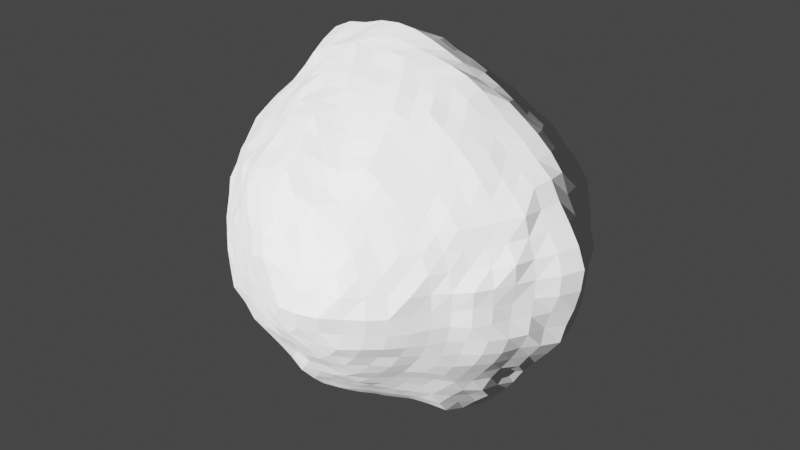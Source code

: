 # Source: BlenderWithPython.blend  (saved by Blender 2.93.21; exported with 4.5.12 LTS)
import bpy
from mathutils import Matrix  # noqa: F401  (used for matrix-valued properties, if any)

bpy.ops.wm.read_factory_settings(use_empty=True)
scene = bpy.context.scene
scene.name = 'Scene'

# ---- collections
col_collection = bpy.data.collections.new('Collection'); scene.collection.children.link(col_collection)

# ---- materials (node trees are filled in below, after node groups)
mat_default_obj_005 = bpy.data.materials.new('Default OBJ.005')
mat_default_obj_005.use_transparent_shadow = False

# ---- material node trees
mat_default_obj_005.use_nodes = True; mat_default_obj_005.node_tree.nodes.clear()
_N = mat_default_obj_005.node_tree.nodes; _L = mat_default_obj_005.node_tree.links
n0 = _N.new('ShaderNodeBsdfPrincipled'); n0.name = 'Principled BSDF'; n0.location = (10, 300)
n0.distribution = 'GGX'
n0.subsurface_method = 'BURLEY'
n0.inputs[3].default_value = 1.45
n0.inputs[27].default_value = (0.0, 0.0, 0.0, 1.0)
n0.inputs[28].default_value = 1.0
n1 = _N.new('ShaderNodeOutputMaterial'); n1.name = 'Material Output'; n1.location = (300, 300)
_L.new(n0.outputs[0], n1.inputs[0])
n1.is_active_output = True

# ---- world
world_world = bpy.data.worlds.new('World'); scene.world = world_world
world_world.use_nodes = True; world_world.node_tree.nodes.clear()
_N = world_world.node_tree.nodes; _L = world_world.node_tree.links
n0 = _N.new('ShaderNodeOutputWorld'); n0.name = 'World Output'; n0.location = (300, 300)
n1 = _N.new('ShaderNodeBackground'); n1.name = 'Background'; n1.location = (10, 300)
n1.inputs[0].default_value = (0.05088, 0.05088, 0.05088, 1.0)
_L.new(n1.outputs[0], n0.inputs[0])
n0.is_active_output = True
world_world.color = (0.05088, 0.05088, 0.05088)
world_world.use_sun_shadow = False
world_world.sun_shadow_jitter_overblur = 0.0

# ---- cameras
cam_camera = bpy.data.cameras.new('camera')

# ---- lights
light_light = bpy.data.lights.new('light', 'SUN')
light_light.transmission_factor = 0.0
light_light.shadow_soft_size = 0.25

# ---- meshes
me_asteroid = bpy.data.meshes.new('Asteroid')
me_asteroid.from_pydata([(0.0, 0.0, 0.2532), (0.02796, 0.0, 0.2631), (0.0138, 0.02384, 0.259), (-0.01338, 0.02309, 0.2505), (-0.026, 0.0, 0.243), (-0.0131, -0.02261, 0.2455), (0.01356, -0.02343, 0.2549), (0.05606, 0.0, 0.2611), (0.04763, 0.02742, 0.2552), (0.02741, 0.04733, 0.2543), (0.0, 0.05531, 0.2579), (-0.02698, 0.04661, 0.2507), (-0.04514, 0.02598, 0.2417), (-0.05116, 0.0, 0.2373), (-0.04367, -0.02512, 0.2335), (-0.02559, -0.0442, 0.2377), (0.0, -0.05186, 0.2416), (0.02661, -0.04598, 0.2474), (0.04719, -0.02718, 0.2532), (0.08294, 0.0, 0.2529), (0.07597, 0.026, 0.2435), (0.06217, 0.0482, 0.2383), (0.04263, 0.06496, 0.2354), (0.01951, 0.07677, 0.2409), (-0.006749, 0.08131, 0.2491), (-0.03202, 0.0728, 0.2422), (-0.05202, 0.0563, 0.2326), (-0.06613, 0.03567, 0.2279), (-0.07336, 0.0122, 0.2256), (-0.07348, -0.01223, 0.2263), (-0.065, -0.03507, 0.2242), (-0.05038, -0.05459, 0.2261), (-0.03016, -0.06863, 0.2287), (-0.006185, -0.07445, 0.2276), (0.01861, -0.07331, 0.2303), (0.0424, -0.06472, 0.2355), (0.062, -0.04811, 0.2383), (0.07608, -0.02605, 0.2443), (0.1062, 0.0, 0.2358), (0.1018, 0.02721, 0.2338), (0.08821, 0.05074, 0.225), (0.07053, 0.07022, 0.2199), (0.0497, 0.0857, 0.219), (0.02604, 0.09676, 0.2218), (0.0, 0.1037, 0.2304), (-0.0273, 0.1016, 0.2342), (-0.05198, 0.08984, 0.2308), (-0.07126, 0.07107, 0.2234), (-0.08523, 0.04908, 0.2182), (-0.09362, 0.02502, 0.2149), (-0.09672, 0.0, 0.2144), (-0.09369, -0.02503, 0.2149), (-0.08401, -0.04836, 0.2148), (-0.0682, -0.06799, 0.2135), (-0.04871, -0.08421, 0.2165), (-0.02487, -0.09256, 0.2129), (0.0, -0.095, 0.2106), (0.02533, -0.09426, 0.2168), (0.04987, -0.08615, 0.2211), (0.07149, -0.07128, 0.2239), (0.08986, -0.05176, 0.2302), (0.1003, -0.0268, 0.2299), (0.129, 0.0, 0.221), (0.1229, 0.02605, 0.2145), (0.1126, 0.04997, 0.2102), (0.09853, 0.07135, 0.2078), (0.07954, 0.08798, 0.2023), (0.05988, 0.1033, 0.204), (0.03754, 0.1151, 0.207), (0.01311, 0.1243, 0.2142), (-0.01337, 0.1269, 0.2189), (-0.03958, 0.1215, 0.2192), (-0.06353, 0.1098, 0.2176), (-0.07781, 0.0961, 0.2127), (-0.08269, 0.09159, 0.2113), (-0.08593, 0.08592, 0.2087), (-0.09682, 0.07012, 0.2042), (-0.1095, 0.04866, 0.2054), (-0.1161, 0.02462, 0.2032), (-0.1178, 0.0, 0.2012), (-0.1165, -0.02469, 0.2033), (-0.1099, -0.04878, 0.2054), (-0.09607, -0.06954, 0.2023), (-0.07953, -0.08806, 0.203), (-0.05875, -0.1014, 0.2006), (-0.03616, -0.1109, 0.1997), (-0.01209, -0.1146, 0.1968), (0.01229, -0.1166, 0.2005), (0.03639, -0.1116, 0.2006), (0.0598, -0.1032, 0.204), (0.08116, -0.08986, 0.2071), (0.09882, -0.07155, 0.2083), (0.114, -0.0506, 0.2132), (0.1231, -0.02609, 0.2149), (0.1484, 0.0, 0.202), (0.142, 0.02568, 0.1954), (0.1334, 0.04987, 0.1929), (0.1198, 0.07131, 0.1889), (0.1033, 0.08995, 0.1858), (0.08589, 0.1074, 0.1869), (0.06529, 0.1209, 0.1866), (0.04274, 0.1309, 0.1868), (0.01909, 0.1403, 0.1923), (-0.006731, 0.1496, 0.2045), (-0.03299, 0.1441, 0.2013), (-0.05819, 0.1358, 0.2011), (-0.07237, 0.1163, 0.2093), (-0.07641, 0.1189, 0.2038), (-0.07712, 0.1117, 0.2075), (-0.08119, 0.1144, 0.2021), (-0.08161, 0.1067, 0.2049), (-0.0855, 0.1093, 0.2002), (-0.08535, 0.1132, 0.1989), (-0.08955, 0.08837, 0.2032), (-0.09321, 0.0832, 0.2019), (-0.08941, 0.08053, 0.2068), (-0.1038, 0.0751, 0.1943), (-0.1043, 0.08335, 0.1919), (-0.1076, 0.07783, 0.1901), (-0.1227, 0.05886, 0.1842), (-0.1333, 0.03671, 0.188), (-0.1397, 0.01255, 0.191), (-0.1402, -0.01259, 0.1914), (-0.1354, -0.03723, 0.1902), (-0.1294, -0.06213, 0.195), (-0.1139, -0.08242, 0.1905), (-0.09733, -0.1015, 0.1912), (-0.0763, -0.1152, 0.1878), (-0.05416, -0.1263, 0.1868), (-0.03065, -0.1338, 0.1867), (-0.006274, -0.1393, 0.19), (0.01857, -0.1366, 0.1874), (0.04281, -0.1313, 0.1878), (0.06589, -0.1221, 0.1886), (0.08717, -0.109, 0.1898), (0.1043, -0.09074, 0.1873), (0.1199, -0.07134, 0.1889), (0.1348, -0.05044, 0.1955), (0.1434, -0.02595, 0.1979), (0.1626, 0.0, 0.1778), (0.1629, 0.02573, 0.1808), (0.1521, 0.04924, 0.1746), (0.1418, 0.07202, 0.1742), (0.1259, 0.09116, 0.1702), (0.1093, 0.109, 0.1693), (0.09091, 0.1248, 0.1695), (0.07078, 0.1385, 0.1707), (0.04834, 0.1482, 0.1707), (0.02501, 0.1573, 0.1745), (0.0, 0.1671, 0.184), (-0.02604, 0.164, 0.1824), (-0.05031, 0.1542, 0.1775), (-0.07425, 0.1452, 0.1787), (-0.08079, 0.1221, 0.1993), (-0.08773, 0.1259, 0.1875), (-0.09123, 0.1279, 0.1817), (-0.09188, 0.1248, 0.1843), (-0.0961, 0.1237, 0.1813), (-0.09468, 0.1298, 0.1759), (-0.09949, 0.1257, 0.1759), (-0.1029, 0.106, 0.1901), (-0.107, 0.109, 0.1864), (-0.1059, 0.1003, 0.188), (-0.1168, 0.1002, 0.1779), (-0.1207, 0.1031, 0.1744), (-0.1192, 0.09404, 0.1752), (-0.1153, 0.08338, 0.1823), (-0.1188, 0.0859, 0.1779), (-0.1385, 0.07026, 0.1696), (-0.1116, 0.08072, 0.1864), (-0.1484, 0.04805, 0.1707), (-0.1565, 0.02473, 0.174), (-0.1589, 0.0, 0.1743), (-0.1585, -0.02504, 0.1758), (-0.1541, -0.0499, 0.1773), (-0.143, -0.07258, 0.1751), (-0.1285, -0.09298, 0.1731), (-0.1121, -0.1117, 0.1732), (-0.09219, -0.1264, 0.1714), (-0.07055, -0.1379, 0.1696), (-0.04887, -0.1499, 0.1731), (-0.02527, -0.1592, 0.1774), (0.0, -0.1593, 0.175), (0.02443, -0.1536, 0.1705), (0.04804, -0.1473, 0.1698), (0.07112, -0.1392, 0.1716), (0.09127, -0.1252, 0.1699), (0.1092, -0.1088, 0.1686), (0.1263, -0.09146, 0.1707), (0.1399, -0.071, 0.1715), (0.153, -0.04959, 0.1764), (0.1618, -0.02556, 0.1798), (0.1763, 0.0, 0.1559), (0.1762, 0.02467, 0.1576), (0.1722, 0.04922, 0.159), (0.1611, 0.07148, 0.1565), (0.1463, 0.09114, 0.153), (0.1312, 0.1098, 0.1522), (0.1146, 0.127, 0.1525), (0.09677, 0.1432, 0.1542), (0.07688, 0.1573, 0.1562), (0.05346, 0.1639, 0.153), (0.03024, 0.1707, 0.1538), (0.006279, 0.1793, 0.1597), (-0.01914, 0.1817, 0.1629), (-0.04364, 0.1745, 0.16), (-0.06709, 0.1655, 0.1588), (-0.08748, 0.1508, 0.1545), (-0.1072, 0.1366, 0.1538), (-0.1148, 0.1146, 0.1781), (-0.1259, 0.1211, 0.1549), (-0.1234, 0.09717, 0.1722), (-0.1267, 0.09169, 0.1709), (-0.1403, 0.1015, 0.1533), (-0.1521, 0.08054, 0.1523), (-0.1627, 0.05899, 0.1533), (-0.1696, 0.03593, 0.1538), (-0.1769, 0.01235, 0.1581), (-0.1754, -0.01223, 0.1561), (-0.1745, -0.03698, 0.1584), (-0.1691, -0.06134, 0.1596), (-0.1605, -0.08511, 0.1616), (-0.1434, -0.1038, 0.157), (-0.1252, -0.1204, 0.154), (-0.1062, -0.1355, 0.1528), (-0.08647, -0.1492, 0.1532), (-0.06606, -0.163, 0.1566), (-0.04276, -0.1709, 0.1567), (-0.01887, -0.1792, 0.1607), (0.006141, -0.1752, 0.1559), (0.03006, -0.1698, 0.1533), (0.05314, -0.163, 0.1525), (0.07476, -0.1528, 0.1513), (0.09531, -0.1409, 0.1514), (0.1125, -0.1245, 0.1488), (0.1298, -0.1085, 0.15), (0.1443, -0.08983, 0.1506), (0.1592, -0.07068, 0.1548), (0.1703, -0.04873, 0.1577), (0.1754, -0.02457, 0.1572), (0.1921, 0.0, 0.1372), (0.1937, 0.0249, 0.1399), (0.1862, 0.04864, 0.1375), (0.1771, 0.07146, 0.1367), (0.1654, 0.09288, 0.1361), (0.1496, 0.1113, 0.1338), (0.1333, 0.1287, 0.133), (0.1165, 0.1457, 0.1341), (0.0976, 0.1606, 0.135), (0.07715, 0.1738, 0.1367), (0.05432, 0.1824, 0.1366), (0.03027, 0.1865, 0.1353), (0.006155, 0.1912, 0.1373), (-0.01911, 0.1979, 0.1434), (-0.04356, 0.1904, 0.1406), (-0.06704, 0.1817, 0.1394), (-0.0882, 0.1685, 0.1366), (-0.1076, 0.1538, 0.1345), (-0.1276, 0.1401, 0.136), (-0.1461, 0.1241, 0.1378), (-0.1587, 0.1029, 0.1353), (-0.1698, 0.08143, 0.1345), (-0.1797, 0.05947, 0.1354), (-0.1898, 0.0369, 0.1391), (-0.1901, 0.01217, 0.1366), (-0.1923, -0.01232, 0.1384), (-0.1908, -0.03706, 0.1395), (-0.1855, -0.0614, 0.1401), (-0.1789, -0.08598, 0.1427), (-0.1629, -0.1058, 0.1393), (-0.1454, -0.1234, 0.1368), (-0.1267, -0.1391, 0.135), (-0.1068, -0.1526, 0.1335), (-0.08738, -0.167, 0.1352), (-0.06724, -0.1823, 0.1398), (-0.04374, -0.1911, 0.141), (-0.01907, -0.1973, 0.1427), (0.00624, -0.1941, 0.1396), (0.0304, -0.1874, 0.1364), (0.05349, -0.1797, 0.1348), (0.07487, -0.1687, 0.1326), (0.09665, -0.1591, 0.134), (0.1142, -0.1428, 0.1311), (0.1315, -0.1269, 0.1309), (0.1487, -0.1107, 0.1329), (0.1649, -0.09266, 0.1359), (0.1771, -0.07155, 0.1373), (0.1844, -0.04822, 0.1366), (0.1895, -0.02435, 0.1366), (0.2106, 0.0, 0.12), (0.2136, 0.0259, 0.1231), (0.2004, 0.04918, 0.117), (0.1933, 0.07309, 0.1176), (0.1846, 0.09673, 0.1192), (0.1691, 0.1166, 0.1175), (0.1502, 0.1327, 0.1143), (0.1331, 0.1499, 0.1144), (0.1145, 0.1653, 0.1147), (0.09407, 0.1786, 0.1151), (0.07326, 0.1927, 0.1178), (0.04917, 0.1989, 0.1169), (0.02462, 0.202, 0.1161), (0.0, 0.2053, 0.1173), (-0.02536, 0.2086, 0.1205), (-0.04954, 0.2006, 0.1182), (-0.07341, 0.1933, 0.1184), (-0.09488, 0.1804, 0.1166), (-0.1138, 0.1644, 0.1141), (-0.1348, 0.1519, 0.1162), (-0.152, 0.1344, 0.1159), (-0.1685, 0.116, 0.1167), (-0.1825, 0.09552, 0.1174), (-0.1936, 0.07321, 0.1179), (-0.2057, 0.05065, 0.1214), (-0.2044, 0.02475, 0.1174), (-0.2069, 0.0, 0.1181), (-0.2074, -0.02514, 0.1194), (-0.2053, -0.05051, 0.1208), (-0.1994, -0.07548, 0.1219), (-0.1877, -0.09833, 0.1211), (-0.1707, -0.1175, 0.1182), (-0.1532, -0.1354, 0.1167), (-0.1336, -0.1505, 0.1149), (-0.1143, -0.1651, 0.1146), (-0.09509, -0.1807, 0.1166), (-0.07426, -0.1953, 0.1194), (-0.05066, -0.205, 0.1206), (-0.02564, -0.2106, 0.1212), (0.0, -0.2106, 0.1204), (0.02494, -0.2049, 0.1179), (0.04857, -0.1965, 0.1156), (0.07139, -0.1878, 0.1149), (0.09394, -0.1787, 0.1157), (0.114, -0.1649, 0.1147), (0.1316, -0.148, 0.1129), (0.1488, -0.1313, 0.113), (0.1673, -0.1152, 0.116), (0.182, -0.09531, 0.1173), (0.1919, -0.07257, 0.1169), (0.201, -0.04942, 0.118), (0.2101, -0.02547, 0.121), (0.2253, 0.0, 0.09885), (0.2279, 0.0261, 0.101), (0.2199, 0.05099, 0.09915), (0.2096, 0.07457, 0.09766), (0.2009, 0.0986, 0.09867), (0.1851, 0.1187, 0.09693), (0.1671, 0.1363, 0.0949), (0.1504, 0.1544, 0.09489), (0.1324, 0.1712, 0.09529), (0.1115, 0.1843, 0.09465), (0.09143, 0.1997, 0.09675), (0.06857, 0.2106, 0.0977), (0.04338, 0.2135, 0.09592), (0.01865, 0.2166, 0.09578), (-0.006285, 0.2196, 0.09698), (-0.03137, 0.2178, 0.09716), (-0.05491, 0.2083, 0.09481), (-0.08017, 0.2057, 0.09761), (-0.101, 0.1911, 0.0954), (-0.1204, 0.1757, 0.09388), (-0.1397, 0.1609, 0.09392), (-0.1592, 0.1459, 0.09531), (-0.1749, 0.1268, 0.09504), (-0.1892, 0.1065, 0.09529), (-0.2054, 0.0866, 0.0981), (-0.2155, 0.06315, 0.09893), (-0.2228, 0.03851, 0.09985), (-0.2228, 0.01271, 0.09832), (-0.2207, -0.01259, 0.09717), (-0.2207, -0.0381, 0.09851), (-0.2189, -0.06416, 0.1005), (-0.2126, -0.08973, 0.1019), (-0.197, -0.111, 0.09959), (-0.1791, -0.1298, 0.09737), (-0.1599, -0.1464, 0.09541), (-0.1396, -0.1606, 0.09359), (-0.1211, -0.1767, 0.09429), (-0.1029, -0.1947, 0.09714), (-0.08172, -0.2095, 0.0992), (-0.05782, -0.2195, 0.1), (-0.03263, -0.2264, 0.1009), (-0.006458, -0.2255, 0.0994), (0.01887, -0.2189, 0.09666), (0.04326, -0.2128, 0.09559), (0.06679, -0.205, 0.09495), (0.08988, -0.1964, 0.09521), (0.1125, -0.1862, 0.09604), (0.1325, -0.1715, 0.09559), (0.1508, -0.1547, 0.0951), (0.1677, -0.1367, 0.09511), (0.1829, -0.1172, 0.09541), (0.198, -0.0971, 0.09699), (0.2112, -0.07519, 0.09872), (0.2205, -0.05118, 0.09972), (0.224, -0.02563, 0.09906), (0.2375, 0.0, 0.07571), (0.2415, 0.02665, 0.07784), (0.2419, 0.05415, 0.07987), (0.2267, 0.07761, 0.07683), (0.217, 0.1022, 0.07715), (0.2004, 0.1229, 0.07558), (0.1843, 0.1432, 0.07511), (0.1668, 0.1619, 0.07482), (0.1473, 0.1784, 0.07436), (0.1266, 0.1932, 0.07419), (0.1057, 0.2083, 0.07512), (0.08093, 0.2155, 0.07389), (0.0571, 0.225, 0.07469), (0.03162, 0.2274, 0.07384), (0.006323, 0.2288, 0.07359), (-0.01928, 0.2323, 0.07512), (-0.04477, 0.2287, 0.07505), (-0.06886, 0.2195, 0.0739), (-0.09217, 0.2095, 0.07351), (-0.1127, 0.1945, 0.0721), (-0.1343, 0.1823, 0.07283), (-0.1538, 0.1667, 0.07303), (-0.1721, 0.1496, 0.07341), (-0.1872, 0.1294, 0.07297), (-0.203, 0.1095, 0.07384), (-0.2192, 0.08877, 0.07584), (-0.2293, 0.06467, 0.07644), (-0.2356, 0.03923, 0.07671), (-0.2377, 0.01309, 0.07642), (-0.2349, -0.01292, 0.07527), (-0.2349, -0.03907, 0.07623), (-0.2336, -0.06587, 0.07784), (-0.226, -0.09154, 0.07823), (-0.2162, -0.1168, 0.0791), (-0.1958, -0.1354, 0.07645), (-0.1745, -0.1515, 0.07411), (-0.1541, -0.1669, 0.07286), (-0.1341, -0.1818, 0.07243), (-0.1161, -0.2006, 0.0745), (-0.09473, -0.2154, 0.07564), (-0.07106, -0.2265, 0.07625), (-0.04628, -0.2363, 0.07745), (-0.01986, -0.239, 0.07715), (0.006523, -0.2359, 0.07581), (0.0322, -0.2315, 0.07506), (0.05681, -0.2235, 0.07399), (0.08079, -0.215, 0.07365), (0.1059, -0.2088, 0.07528), (0.13, -0.1986, 0.07652), (0.1478, -0.179, 0.07454), (0.1664, -0.1614, 0.0744), (0.1811, -0.1404, 0.07333), (0.1963, -0.1202, 0.07361), (0.2121, -0.09974, 0.07504), (0.2259, -0.07733, 0.07658), (0.2349, -0.05251, 0.07719), (0.2345, -0.02583, 0.07518), (0.2519, 0.0, 0.0525), (0.2539, 0.02704, 0.05338), (0.2499, 0.05387, 0.05353), (0.2399, 0.07908, 0.05287), (0.2346, 0.1063, 0.05428), (0.2156, 0.1268, 0.05259), (0.1961, 0.1453, 0.05121), (0.1782, 0.164, 0.05083), (0.1581, 0.18, 0.05022), (0.1381, 0.1959, 0.05024), (0.1164, 0.2093, 0.0502), (0.0946, 0.2235, 0.051), (0.06909, 0.2283, 0.05004), (0.04491, 0.2376, 0.05089), (0.01899, 0.2364, 0.04979), (-0.006391, 0.2392, 0.05026), (-0.0325, 0.242, 0.05136), (-0.05841, 0.2384, 0.05157), (-0.08302, 0.2294, 0.05118), (-0.1051, 0.2152, 0.05014), (-0.1254, 0.1995, 0.04929), (-0.1467, 0.1862, 0.04972), (-0.1651, 0.169, 0.04957), (-0.1846, 0.1527, 0.05032), (-0.2027, 0.1341, 0.05102), (-0.221, 0.1146, 0.05232), (-0.2309, 0.08995, 0.05185), (-0.2406, 0.06538, 0.05216), (-0.2474, 0.03973, 0.05245), (-0.2507, 0.01332, 0.05255), (-0.249, -0.01321, 0.05205), (-0.2511, -0.0403, 0.0532), (-0.2469, -0.06707, 0.05348), (-0.2409, -0.09386, 0.05413), (-0.2267, -0.1174, 0.05341), (-0.2119, -0.1402, 0.05331), (-0.1895, -0.1565, 0.05148), (-0.1677, -0.1716, 0.05021), (-0.1466, -0.1859, 0.04953), (-0.1282, -0.2042, 0.05056), (-0.1074, -0.2201, 0.05142), (-0.08402, -0.2322, 0.05186), (-0.05898, -0.2406, 0.05201), (-0.03372, -0.2514, 0.05344), (-0.006673, -0.25, 0.05261), (0.01976, -0.246, 0.05185), (0.0454, -0.2398, 0.05116), (0.07077, -0.2337, 0.05114), (0.0971, -0.2293, 0.05227), (0.1247, -0.2248, 0.05421), (0.143, -0.203, 0.05213), (0.1609, -0.1832, 0.05109), (0.1814, -0.167, 0.0518), (0.1932, -0.1429, 0.05024), (0.2074, -0.1217, 0.05018), (0.2225, -0.1005, 0.05097), (0.2358, -0.07767, 0.05185), (0.2473, -0.0533, 0.05292), (0.2499, -0.02659, 0.0524), (0.2726, 0.0, 0.0283), (0.274, 0.02875, 0.02867), (0.2665, 0.05653, 0.02831), (0.2516, 0.08145, 0.02737), (0.2385, 0.1058, 0.027), (0.227, 0.1308, 0.02723), (0.2047, 0.1482, 0.02616), (0.1848, 0.1657, 0.02568), (0.1655, 0.183, 0.02552), (0.1458, 0.1998, 0.02562), (0.1254, 0.2165, 0.02597), (0.1023, 0.229, 0.02606), (0.07665, 0.2351, 0.02566), (0.05194, 0.2436, 0.02589), (0.02624, 0.249, 0.02605), (0.0, 0.2509, 0.02608), (-0.0263, 0.2492, 0.02598), (-0.05405, 0.2536, 0.02695), (-0.07958, 0.2439, 0.02659), (-0.1055, 0.2361, 0.02683), (-0.1292, 0.2231, 0.02677), (-0.1469, 0.2013, 0.02579), (-0.1641, 0.1813, 0.02526), (-0.1822, 0.1634, 0.02528), (-0.2028, 0.1468, 0.02592), (-0.2205, 0.1268, 0.02633), (-0.2381, 0.1057, 0.02701), (-0.2457, 0.07948, 0.02666), (-0.2554, 0.05409, 0.02699), (-0.2598, 0.0272, 0.02699), (-0.2591, 0.0, 0.0267), (-0.2613, -0.02734, 0.0271), (-0.26, -0.05502, 0.02742), (-0.2542, -0.08222, 0.02756), (-0.2465, -0.1093, 0.02789), (-0.2286, -0.1314, 0.02723), (-0.2098, -0.1518, 0.02677), (-0.187, -0.1675, 0.0259), (-0.1671, -0.1847, 0.02574), (-0.1461, -0.2001, 0.02562), (-0.1255, -0.2165, 0.02592), (-0.1035, -0.2317, 0.02633), (-0.07944, -0.2438, 0.02664), (-0.05423, -0.2546, 0.02712), (-0.0274, -0.2603, 0.02731), (0.0, -0.2584, 0.02691), (0.02703, -0.2565, 0.02682), (0.05377, -0.2521, 0.02675), (0.08112, -0.2488, 0.02716), (0.1096, -0.2455, 0.02798), (0.1338, -0.2311, 0.02777), (0.1538, -0.2111, 0.02712), (0.174, -0.1927, 0.02699), (0.1882, -0.1689, 0.02622), (0.1985, -0.1434, 0.02523), (0.2192, -0.1261, 0.02618), (0.2341, -0.1038, 0.02648), (0.2504, -0.08111, 0.02727), (0.2538, -0.05368, 0.02672), (0.2625, -0.02747, 0.02723), (0.2855, 0.0, 0.0), (0.2882, 0.03029, 0.0), (0.2778, 0.05898, 0.0), (0.2625, 0.08511, 0.0), (0.2464, 0.1094, 0.0), (0.2333, 0.1344, 0.0), (0.2115, 0.1532, 0.0), (0.1915, 0.1718, 0.0), (0.17, 0.1882, 0.0), (0.1489, 0.2043, 0.0), (0.1283, 0.2217, 0.0), (0.1048, 0.2349, 0.0), (0.07924, 0.2433, 0.0), (0.05313, 0.2493, 0.0), (0.02682, 0.2544, 0.0), (0.0, 0.2602, 0.0), (-0.02753, 0.2611, 0.0), (-0.05563, 0.2609, 0.0), (-0.08164, 0.2501, 0.0), (-0.1102, 0.2467, 0.0), (-0.1353, 0.2338, 0.0), (-0.1537, 0.2108, 0.0), (-0.1705, 0.1885, 0.0), (-0.1885, 0.1689, 0.0), (-0.2073, 0.15, 0.0), (-0.2266, 0.1303, 0.0), (-0.2482, 0.1103, 0.0), (-0.2609, 0.0846, 0.0), (-0.2697, 0.05722, 0.0), (-0.2736, 0.0287, 0.0), (-0.2753, 0.0, 0.0), (-0.2779, -0.02915, 0.0), (-0.2783, -0.05907, 0.0), (-0.2725, -0.08842, 0.0), (-0.2599, -0.1155, 0.0), (-0.2426, -0.1398, 0.0), (-0.2209, -0.1601, 0.0), (-0.1966, -0.1764, 0.0), (-0.1741, -0.1926, 0.0), (-0.1512, -0.2073, 0.0), (-0.1289, -0.2223, 0.0), (-0.1077, -0.2413, 0.0), (-0.08213, -0.2524, 0.0), (-0.05355, -0.2512, 0.0), (-0.02665, -0.2528, 0.0), (0.0, -0.2579, 0.0), (0.02756, -0.2616, 0.0), (0.05665, -0.2661, 0.0), (0.08625, -0.2651, 0.0), (0.114, -0.2557, 0.0), (0.1382, -0.2389, 0.0), (0.1603, -0.2203, 0.0), (0.179, -0.1985, 0.0), (0.1953, -0.1756, 0.0), (0.2095, -0.1519, 0.0), (0.2265, -0.1305, 0.0), (0.2446, -0.1087, 0.0), (0.262, -0.08502, 0.0), (0.2688, -0.05698, 0.0), (0.2786, -0.02923, 0.0), (0.2763, 0.0, -0.02866), (0.2763, 0.02897, -0.02886), (0.2636, 0.0558, -0.02784), (0.254, 0.0822, -0.02758), (0.2411, 0.1069, -0.02724), (0.2309, 0.133, -0.02766), (0.2137, 0.1549, -0.02744), (0.1933, 0.1737, -0.02704), (0.1714, 0.1899, -0.0266), (0.1493, 0.205, -0.02638), (0.125, 0.2158, -0.02589), (0.1008, 0.2255, -0.0256), (0.07806, 0.2395, -0.02617), (0.05317, 0.2495, -0.02653), (0.02729, 0.2591, -0.02714), (0.0, 0.2668, -0.02782), (-0.0284, 0.2698, -0.02829), (-0.05695, 0.2674, -0.02848), (-0.08453, 0.2594, -0.02837), (-0.1137, 0.2549, -0.02909), (-0.1402, 0.2426, -0.02925), (-0.161, 0.2213, -0.02851), (-0.1789, 0.1982, -0.02776), (-0.1963, 0.1762, -0.02737), (-0.2163, 0.1568, -0.02777), (-0.2332, 0.1343, -0.02798), (-0.2449, 0.1087, -0.0278), (-0.2518, 0.08152, -0.02737), (-0.2629, 0.05571, -0.02786), (-0.2639, 0.02763, -0.02743), (-0.2658, 0.0, -0.02746), (-0.2688, -0.02816, -0.02798), (-0.2661, -0.05637, -0.02815), (-0.2587, -0.08373, -0.02811), (-0.2462, -0.1092, -0.02782), (-0.2336, -0.1344, -0.02791), (-0.2195, -0.1591, -0.02818), (-0.1992, -0.179, -0.02784), (-0.1791, -0.1986, -0.02784), (-0.1573, -0.2162, -0.02785), (-0.133, -0.23, -0.02767), (-0.1076, -0.2413, -0.02752), (-0.07908, -0.2426, -0.02649), (-0.05158, -0.2416, -0.02559), (-0.02577, -0.2441, -0.02544), (0.0, -0.2473, -0.02565), (0.02652, -0.2515, -0.02625), (0.0551, -0.2586, -0.02752), (0.08274, -0.2539, -0.02774), (0.1094, -0.2449, -0.02782), (0.1327, -0.2288, -0.02739), (0.1542, -0.2114, -0.02712), (0.1721, -0.1904, -0.0266), (0.1914, -0.1719, -0.02675), (0.2061, -0.1493, -0.02642), (0.2243, -0.1292, -0.02689), (0.2424, -0.1077, -0.02756), (0.2578, -0.08358, -0.02816), (0.2666, -0.05652, -0.02826), (0.2729, -0.0286, -0.02844), (0.2599, 0.0, -0.05418), (0.2582, 0.02748, -0.05415), (0.2478, 0.05329, -0.05265), (0.2443, 0.08045, -0.05365), (0.2358, 0.1066, -0.05415), (0.2186, 0.1283, -0.05298), (0.203, 0.1504, -0.053), (0.1831, 0.1686, -0.05227), (0.161, 0.1835, -0.05125), (0.1396, 0.1981, -0.05091), (0.1176, 0.2117, -0.05089), (0.09446, 0.2231, -0.05087), (0.07031, 0.2323, -0.05091), (0.04566, 0.2413, -0.05152), (0.02018, 0.2514, -0.05301), (-0.006841, 0.2561, -0.05387), (-0.03429, 0.2552, -0.05406), (-0.06205, 0.2531, -0.05471), (-0.08844, 0.2443, -0.05445), (-0.1152, 0.2362, -0.05516), (-0.1386, 0.2207, -0.05466), (-0.1598, 0.2027, -0.0541), (-0.1775, 0.1815, -0.05309), (-0.2009, 0.1662, -0.05479), (-0.2152, 0.1423, -0.05409), (-0.2303, 0.1193, -0.05439), (-0.2394, 0.09329, -0.05379), (-0.2496, 0.06786, -0.05422), (-0.2536, 0.04073, -0.05379), (-0.2539, 0.01348, -0.05313), (-0.2577, -0.01369, -0.05404), (-0.2577, -0.0414, -0.05472), (-0.2535, -0.06892, -0.05507), (-0.2462, -0.09599, -0.05545), (-0.2315, -0.1199, -0.05463), (-0.217, -0.1435, -0.0546), (-0.1949, -0.1609, -0.05285), (-0.1782, -0.1824, -0.05345), (-0.1592, -0.2022, -0.05407), (-0.1376, -0.2193, -0.05447), (-0.1112, -0.2279, -0.05325), (-0.08516, -0.2354, -0.0526), (-0.05854, -0.2389, -0.05171), (-0.03203, -0.2384, -0.05054), (-0.006393, -0.2393, -0.05029), (0.01934, -0.2408, -0.05074), (0.04602, -0.2433, -0.05201), (0.07339, -0.2426, -0.05321), (0.09842, -0.2321, -0.05277), (0.1228, -0.2207, -0.05283), (0.1437, -0.2036, -0.05212), (0.165, -0.1879, -0.05245), (0.182, -0.1675, -0.05189), (0.1993, -0.1477, -0.05207), (0.2142, -0.1258, -0.052), (0.2294, -0.1037, -0.05262), (0.2434, -0.08018, -0.05352), (0.2573, -0.05547, -0.05512), (0.2597, -0.02764, -0.05451), (0.2503, 0.0, -0.08004), (0.243, 0.02676, -0.07782), (0.2383, 0.05314, -0.07773), (0.2369, 0.08108, -0.08021), (0.222, 0.1044, -0.0784), (0.204, 0.1248, -0.07631), (0.1886, 0.1463, -0.0765), (0.1699, 0.1649, -0.0761), (0.1477, 0.1789, -0.07457), (0.1263, 0.1929, -0.07412), (0.1037, 0.2043, -0.07356), (0.08153, 0.2171, -0.07448), (0.0577, 0.2271, -0.07521), (0.03267, 0.2347, -0.07603), (0.006758, 0.2445, -0.07864), (-0.02025, 0.2435, -0.07841), (-0.04663, 0.2376, -0.07749), (-0.07529, 0.2401, -0.08087), (-0.1012, 0.2301, -0.08075), (-0.126, 0.2177, -0.08084), (-0.1475, 0.2, -0.07976), (-0.1647, 0.1781, -0.07758), (-0.1865, 0.1619, -0.07925), (-0.2021, 0.1397, -0.07874), (-0.2186, 0.118, -0.07983), (-0.2276, 0.09222, -0.0788), (-0.2344, 0.06611, -0.07811), (-0.238, 0.03959, -0.07728), (-0.2377, 0.01306, -0.07605), (-0.2384, -0.0131, -0.07629), (-0.2411, -0.04012, -0.07837), (-0.2365, -0.0667, -0.0788), (-0.2308, -0.09357, -0.08007), (-0.2195, -0.1185, -0.08023), (-0.2036, -0.1409, -0.0796), (-0.1861, -0.1617, -0.0792), (-0.1672, -0.1811, -0.07915), (-0.1473, -0.2, -0.07984), (-0.1228, -0.2121, -0.07866), (-0.09761, -0.2218, -0.07779), (-0.07115, -0.2268, -0.07633), (-0.04467, -0.228, -0.07464), (-0.01906, -0.2294, -0.07406), (0.006392, -0.2315, -0.07458), (0.03213, -0.2312, -0.07512), (0.0578, -0.2275, -0.07533), (0.08379, -0.223, -0.07638), (0.1084, -0.2133, -0.07666), (0.1326, -0.2023, -0.07763), (0.1525, -0.1846, -0.07684), (0.1729, -0.1679, -0.07756), (0.1915, -0.1488, -0.07809), (0.2052, -0.1258, -0.07721), (0.2196, -0.1032, -0.07762), (0.2317, -0.0792, -0.07818), (0.2441, -0.05451, -0.08001), (0.2478, -0.02732, -0.07964), (0.2409, 0.0, -0.1063), (0.2346, 0.02684, -0.1037), (0.2314, 0.05369, -0.1045), (0.2248, 0.08004, -0.1051), (0.2093, 0.1026, -0.1023), (0.1906, 0.122, -0.09908), (0.1742, 0.142, -0.0987), (0.1555, 0.1596, -0.09821), (0.1341, 0.1736, -0.09678), (0.1126, 0.1863, -0.09604), (0.09061, 0.1979, -0.09594), (0.06767, 0.2076, -0.09606), (0.04422, 0.2175, -0.09761), (0.01947, 0.2259, -0.0998), (-0.006654, 0.2323, -0.1024), (-0.03318, 0.2301, -0.1023), (-0.05958, 0.226, -0.1029), (-0.0852, 0.2182, -0.1031), (-0.1089, 0.2058, -0.1025), (-0.1333, 0.1946, -0.104), (-0.1538, 0.1772, -0.1034), (-0.172, 0.1575, -0.1027), (-0.186, 0.1347, -0.1009), (-0.2002, 0.1128, -0.1011), (-0.2122, 0.0895, -0.1015), (-0.2169, 0.06351, -0.09937), (-0.2174, 0.03748, -0.09662), (-0.2225, 0.01269, -0.09787), (-0.2231, -0.01272, -0.09812), (-0.2211, -0.03815, -0.09848), (-0.2181, -0.06388, -0.09992), (-0.212, -0.08939, -0.1013), (-0.1976, -0.1112, -0.09954), (-0.1828, -0.1323, -0.09896), (-0.169, -0.1546, -0.1006), (-0.1538, -0.1771, -0.1033), (-0.1337, -0.1952, -0.1043), (-0.107, -0.2019, -0.1003), (-0.08173, -0.209, -0.09852), (-0.05686, -0.2157, -0.09819), (-0.03144, -0.2182, -0.09726), (-0.006171, -0.2154, -0.09499), (0.01863, -0.2165, -0.09587), (0.04339, -0.2135, -0.09598), (0.06813, -0.209, -0.09665), (0.0939, -0.2051, -0.09933), (0.1182, -0.1956, -0.1008), (0.1389, -0.1797, -0.1001), (0.1569, -0.161, -0.09889), (0.1772, -0.1446, -0.1009), (0.1931, -0.1238, -0.101), (0.2069, -0.1014, -0.1012), (0.2162, -0.07681, -0.1004), (0.224, -0.05186, -0.1005), (0.2351, -0.0269, -0.104), (0.2187, 0.0, -0.1249), (0.215, 0.02602, -0.1232), (0.2151, 0.05291, -0.1265), (0.2105, 0.07972, -0.1288), (0.1959, 0.1026, -0.1263), (0.1779, 0.1225, -0.1232), (0.1602, 0.1417, -0.1223), (0.1379, 0.1553, -0.1187), (0.1161, 0.1679, -0.1167), (0.09493, 0.1805, -0.1167), (0.07301, 0.1921, -0.1175), (0.04999, 0.2023, -0.1191), (0.02548, 0.2092, -0.1204), (0.0, 0.213, -0.1216), (-0.02615, 0.2147, -0.1236), (-0.05236, 0.2119, -0.1248), (-0.07661, 0.2014, -0.123), (-0.09968, 0.1893, -0.122), (-0.1214, 0.1753, -0.1215), (-0.1444, 0.1628, -0.1246), (-0.1601, 0.1415, -0.122), (-0.1731, 0.1191, -0.1197), (-0.1854, 0.09704, -0.1193), (-0.1966, 0.07441, -0.1201), (-0.201, 0.04941, -0.118), (-0.2049, 0.02482, -0.1177), (-0.2096, 0.0, -0.1199), (-0.207, -0.02508, -0.119), (-0.2028, -0.04986, -0.1191), (-0.1971, -0.07458, -0.1202), (-0.1872, -0.09798, -0.1205), (-0.1725, -0.1186, -0.1191), (-0.1585, -0.1399, -0.1203), (-0.143, -0.1609, -0.1227), (-0.125, -0.1807, -0.1256), (-0.09912, -0.1881, -0.121), (-0.07493, -0.1968, -0.1199), (-0.04986, -0.2016, -0.1185), (-0.02465, -0.2024, -0.1164), (0.0, -0.2013, -0.1149), (0.0243, -0.1995, -0.1148), (0.04878, -0.1973, -0.116), (0.07327, -0.1926, -0.1176), (0.0975, -0.1853, -0.1196), (0.1216, -0.1759, -0.1225), (0.1432, -0.1614, -0.1237), (0.1608, -0.1423, -0.1229), (0.1765, -0.1215, -0.1224), (0.1886, -0.09867, -0.1212), (0.2015, -0.07619, -0.1227), (0.2096, -0.05153, -0.123), (0.2152, -0.02606, -0.1235), (0.195, 0.0, -0.1396), (0.1967, 0.02528, -0.1421), (0.1948, 0.05095, -0.1444), (0.1908, 0.07707, -0.1479), (0.1776, 0.09977, -0.1462), (0.1592, 0.1184, -0.1421), (0.1425, 0.1378, -0.1426), (0.1206, 0.1509, -0.1389), (0.09949, 0.1638, -0.1381), (0.07834, 0.1768, -0.1395), (0.05457, 0.1834, -0.1376), (0.03094, 0.1909, -0.1389), (0.006289, 0.1955, -0.1405), (-0.01889, 0.1951, -0.1407), (-0.04372, 0.1908, -0.1404), (-0.0689, 0.1867, -0.1431), (-0.09099, 0.1739, -0.1409), (-0.1124, 0.1606, -0.1408), (-0.1325, 0.1456, -0.1416), (-0.1482, 0.1258, -0.1396), (-0.1611, 0.1046, -0.1378), (-0.1716, 0.08242, -0.1365), (-0.1818, 0.06024, -0.1377), (-0.1871, 0.03635, -0.1369), (-0.1913, 0.01226, -0.1378), (-0.1931, -0.01238, -0.1392), (-0.1898, -0.03688, -0.1389), (-0.1828, -0.06051, -0.138), (-0.1742, -0.08365, -0.1385), (-0.162, -0.1051, -0.1383), (-0.1486, -0.1261, -0.1397), (-0.1327, -0.1456, -0.1413), (-0.114, -0.1629, -0.1427), (-0.09103, -0.1738, -0.1406), (-0.06876, -0.1864, -0.1429), (-0.0434, -0.1896, -0.1399), (-0.01836, -0.1898, -0.137), (0.006059, -0.1884, -0.1355), (0.02995, -0.1846, -0.1342), (0.05409, -0.1817, -0.1361), (0.07756, -0.1746, -0.1372), (0.1012, -0.1666, -0.1402), (0.1228, -0.1537, -0.1416), (0.1421, -0.1374, -0.1424), (0.1574, -0.1172, -0.1411), (0.1715, -0.09638, -0.1414), (0.1816, -0.07334, -0.1406), (0.1879, -0.04914, -0.1392), (0.1915, -0.02461, -0.1381), (0.1732, 0.0, -0.1534), (0.1752, 0.02453, -0.1567), (0.174, 0.04971, -0.1603), (0.1715, 0.07617, -0.167), (0.1575, 0.09811, -0.1648), (0.14, 0.1171, -0.1622), (0.1196, 0.1324, -0.1585), (0.09861, 0.1458, -0.1567), (0.07796, 0.1596, -0.1586), (0.0547, 0.168, -0.1576), (0.03067, 0.1734, -0.1569), (0.006179, 0.1763, -0.1569), (-0.0187, 0.1773, -0.1586), (-0.04285, 0.1712, -0.1567), (-0.06806, 0.1681, -0.1617), (-0.08537, 0.1602, -0.1624), (-0.09123, 0.1578, -0.1628), (-0.09618, 0.1538, -0.1623), (-0.1107, 0.1414, -0.1602), (-0.1145, 0.1365, -0.1591), (-0.1253, 0.1205, -0.1543), (-0.137, 0.09907, -0.1494), (-0.1524, 0.08078, -0.1531), (-0.1642, 0.05964, -0.1556), (-0.1692, 0.03587, -0.1537), (-0.1734, 0.01209, -0.1544), (-0.1743, -0.01216, -0.1552), (-0.1729, -0.03665, -0.1572), (-0.1658, -0.06017, -0.1567), (-0.1549, -0.08207, -0.1555), (-0.1413, -0.1022, -0.1546), (-0.1277, -0.1229, -0.1574), (-0.1099, -0.1402, -0.1583), (-0.09015, -0.1557, -0.1601), (-0.06835, -0.1688, -0.1625), (-0.04412, -0.1767, -0.1627), (-0.01862, -0.1767, -0.1584), (0.006142, -0.1754, -0.1563), (0.03022, -0.1708, -0.1542), (0.05401, -0.1656, -0.1548), (0.07695, -0.1572, -0.1555), (0.09902, -0.1463, -0.1571), (0.1192, -0.1321, -0.1584), (0.1346, -0.1126, -0.1561), (0.1482, -0.09237, -0.1553), (0.16, -0.07109, -0.156), (0.1662, -0.04752, -0.1536), (0.1707, -0.02392, -0.153), (0.1557, 0.0, -0.1708), (0.1585, 0.02504, -0.1761), (0.1551, 0.05022, -0.1784), (0.1502, 0.07637, -0.185), (0.134, 0.09701, -0.181), (0.115, 0.1146, -0.1777), (0.09441, 0.1295, -0.1757), (0.07212, 0.1411, -0.1739), (0.0495, 0.152, -0.1759), (0.02479, 0.1561, -0.1735), (0.0, 0.1595, -0.1752), (-0.025, 0.1574, -0.1749), (-0.04967, 0.1524, -0.1762), (-0.06917, 0.1616, -0.165), (-0.07035, 0.1552, -0.1686), (-0.08066, 0.1562, -0.1653), (-0.08594, 0.157, -0.164), (-0.08769, 0.1473, -0.17), (-0.08281, 0.1429, -0.1725), (-0.08827, 0.144, -0.1721), (-0.09219, 0.151, -0.1666), (-0.1043, 0.1303, -0.1749), (-0.1003, 0.1314, -0.1778), (-0.1002, 0.1274, -0.1792), (-0.1134, 0.1197, -0.1625), (-0.1094, 0.1167, -0.166), (-0.1163, 0.1137, -0.1599), (-0.1125, 0.111, -0.1637), (-0.1086, 0.1082, -0.1674), (-0.123, 0.08894, -0.1655), (-0.1363, 0.06916, -0.1669), (-0.1472, 0.04767, -0.1693), (-0.1541, 0.02433, -0.1708), (-0.1558, 0.0, -0.1703), (-0.1568, -0.02478, -0.1741), (-0.1509, -0.04888, -0.1738), (-0.1408, -0.07154, -0.1731), (-0.1262, -0.09137, -0.1704), (-0.1111, -0.1107, -0.1718), (-0.09283, -0.1273, -0.1727), (-0.07228, -0.1414, -0.1742), (-0.04975, -0.1527, -0.1765), (-0.02561, -0.1614, -0.1801), (0.0, -0.1599, -0.1757), (0.02482, -0.1561, -0.1732), (0.04824, -0.1477, -0.1698), (0.07146, -0.1396, -0.1715), (0.09208, -0.1262, -0.1708), (0.1107, -0.1103, -0.1713), (0.1252, -0.09073, -0.1696), (0.137, -0.06964, -0.1688), (0.1458, -0.0473, -0.1685), (0.1508, -0.02383, -0.1675), (0.136, 0.0, -0.1851), (0.1361, 0.02462, -0.1875), (0.1328, 0.04964, -0.1919), (0.1257, 0.0749, -0.1988), (0.1091, 0.09504, -0.1964), (0.08943, 0.1118, -0.1945), (0.06596, 0.1221, -0.1883), (0.04307, 0.1321, -0.189), (0.01874, 0.1379, -0.1895), (-0.006218, 0.138, -0.1879), (-0.03119, 0.1363, -0.1905), (-0.05418, 0.1263, -0.1868), (-0.06763, 0.1374, -0.1771), (-0.07231, 0.1415, -0.1744), (-0.07308, 0.1345, -0.1772), (-0.06312, 0.1337, -0.1803), (-0.06842, 0.1305, -0.1799), (-0.07388, 0.1277, -0.18), (-0.07878, 0.1318, -0.178), (-0.09374, 0.1056, -0.1814), (-0.0894, 0.102, -0.1847), (-0.09381, 0.09775, -0.1838), (-0.09757, 0.1004, -0.1798), (-0.1013, 0.103, -0.1757), (-0.1085, 0.07845, -0.1811), (-0.1207, 0.05787, -0.1809), (-0.1298, 0.03566, -0.1819), (-0.1361, 0.0122, -0.185), (-0.1383, -0.01241, -0.1885), (-0.1337, -0.0368, -0.1883), (-0.1259, -0.06049, -0.19), (-0.1124, -0.08148, -0.1889), (-0.09594, -0.1001, -0.1887), (-0.07609, -0.1149, -0.1873), (-0.05439, -0.1268, -0.1874), (-0.03128, -0.1366, -0.1906), (-0.006419, -0.1426, -0.1945), (0.01902, -0.1399, -0.1919), (0.04369, -0.1339, -0.1913), (0.06567, -0.1215, -0.1871), (0.08617, -0.1076, -0.1871), (0.1024, -0.08921, -0.1845), (0.1142, -0.06805, -0.1806), (0.1252, -0.04691, -0.1823), (0.1316, -0.02385, -0.1823), (0.1154, 0.0, -0.1974), (0.1158, 0.02453, -0.2021), (0.1106, 0.0491, -0.2066), (0.1003, 0.07267, -0.2119), (0.08179, 0.09053, -0.2085), (0.05957, 0.1028, -0.2028), (0.03654, 0.1121, -0.2015), (0.01237, 0.1174, -0.2022), (-0.01231, 0.1168, -0.2012), (-0.03625, 0.1112, -0.2003), (-0.05756, 0.09929, -0.1959), (-0.05942, 0.123, -0.1862), (-0.0753, 0.1137, -0.1851), (-0.0776, 0.0859, -0.1979), (-0.09356, 0.06775, -0.1972), (-0.1059, 0.04698, -0.1977), (-0.1123, 0.02377, -0.1952), (-0.1175, 0.0, -0.2005), (-0.1165, -0.0247, -0.2038), (-0.1088, -0.04834, -0.204), (-0.09575, -0.0694, -0.2025), (-0.07982, -0.08848, -0.2044), (-0.05951, -0.1028, -0.2035), (-0.03709, -0.1138, -0.205), (-0.01272, -0.1207, -0.2078), (0.01294, -0.1228, -0.2118), (0.03779, -0.1159, -0.2087), (0.05966, -0.1029, -0.2031), (0.07892, -0.08736, -0.2012), (0.09373, -0.06792, -0.1981), (0.1049, -0.04661, -0.1968), (0.1109, -0.02352, -0.194), (0.0958, 0.0, -0.2127), (0.09461, 0.02529, -0.2173), (0.08618, 0.04962, -0.2205), (0.06967, 0.06941, -0.2177), (0.04861, 0.08387, -0.2147), (0.02501, 0.09304, -0.2138), (0.0, 0.09531, -0.2115), (-0.02471, 0.09193, -0.2114), (-0.04731, 0.08167, -0.2093), (-0.06778, 0.06762, -0.2127), (-0.0837, 0.04823, -0.2147), (-0.09157, 0.02445, -0.2096), (-0.0952, 0.0, -0.2104), (-0.0934, -0.02496, -0.2144), (-0.0837, -0.0482, -0.2143), (-0.0689, -0.06875, -0.2163), (-0.04904, -0.08473, -0.2176), (-0.02555, -0.09505, -0.2185), (0.0, -0.09893, -0.2195), (0.02604, -0.09689, -0.2228), (0.04917, -0.08486, -0.2173), (0.06823, -0.06801, -0.2135), (0.08243, -0.04747, -0.2111), (0.09021, -0.0241, -0.2067), (0.07401, 0.0, -0.2248), (0.07105, 0.02433, -0.2282), (0.05988, 0.04649, -0.2306), (0.04073, 0.06213, -0.2256), (0.01802, 0.07089, -0.2222), (-0.006078, 0.07315, -0.2235), (-0.02971, 0.06759, -0.2251), (-0.04967, 0.05382, -0.2229), (-0.0657, 0.0355, -0.2278), (-0.07291, 0.01214, -0.2247), (-0.07299, -0.01215, -0.2248), (-0.06489, -0.03501, -0.2238), (-0.05016, -0.0543, -0.2245), (-0.03034, -0.06897, -0.2293), (-0.006233, -0.07495, -0.2285), (0.01872, -0.07367, -0.2311), (0.04126, -0.06294, -0.2286), (0.05902, -0.04581, -0.2272), (0.06968, -0.02386, -0.2237), (0.05132, 0.0, -0.2387), (0.04406, 0.02536, -0.236), (0.02513, 0.04337, -0.2327), (0.0, 0.04976, -0.2314), (-0.02502, 0.04321, -0.2323), (-0.04393, 0.02532, -0.2362), (-0.05101, 0.0, -0.2375), (-0.04399, -0.02533, -0.2358), (-0.02559, -0.04419, -0.2374), (0.0, -0.05112, -0.2376), (0.02589, -0.04472, -0.2404), (0.04417, -0.02543, -0.2367), (0.02593, 0.0, -0.2434), (0.01271, 0.02193, -0.2379), (-0.01275, 0.02201, -0.2392), (-0.02585, 0.0, -0.243), (-0.013, -0.02245, -0.244), (0.01308, -0.0226, -0.2457), (0.0, 0.0, -0.2422), (-0.112, 0.08887, 0.1835), (-0.09896, 0.1032, 0.1944), (-0.1024, 0.1017, 0.191), (-0.1019, 0.09737, 0.1919), (-0.0906, 0.09714, 0.2022), (-0.09374, 0.09141, 0.1994), (-0.1012, 0.08897, 0.1939), (-0.09777, 0.0943, 0.1952), (-0.1015, 0.09313, 0.1928), (-0.0864, 0.09408, 0.206), (-0.08196, 0.0989, 0.2075), (-0.08619, 0.09792, 0.2046), (-0.09818, 0.1102, 0.1904), (-0.1017, 0.1126, 0.1854), (-0.1025, 0.1095, 0.1883), (-0.09284, 0.1179, 0.1887), (-0.09699, 0.1167, 0.1855), (-0.09346, 0.1147, 0.1912), (-0.073, 0.109, 0.2129), (-0.07727, 0.1078, 0.2087), (-0.06799, 0.1131, 0.2136), (-0.08875, 0.1192, 0.192), (-0.09229, 0.1212, 0.1863), (-0.08446, 0.1243, 0.194), (-0.06831, 0.1053, 0.2161), (-0.07312, 0.1008, 0.2146), (-0.07738, 0.1038, 0.2098), (-0.1083, 0.08626, 0.1882), (-0.1079, 0.08198, 0.189), (-0.1145, 0.1066, 0.181), (-0.1184, 0.1094, 0.1774), (-0.09299, 0.07524, 0.2052), (-0.09664, 0.07781, 0.1999), (-0.09008, 0.1047, 0.1991), (-0.08958, 0.1122, 0.196), (-0.09411, 0.1075, 0.1948), (-0.09487, 0.1003, 0.1985), (-0.09421, 0.09573, 0.1987), (-0.1058, 0.1155, 0.1816), (-0.111, 0.1118, 0.1824), (-0.1043, 0.1216, 0.176), (-0.1094, 0.118, 0.1768), (-0.1008, 0.1194, 0.1811), (-0.1002, 0.07252, 0.199), (-0.1158, 0.09159, 0.1796), (-0.1225, 0.08859, 0.174), (-0.08515, 0.1171, 0.1975), (-0.08597, 0.1017, 0.2031), (-0.08607, 0.0899, 0.207), (-0.1005, 0.08057, 0.1959), (-0.1008, 0.08475, 0.1948), (-0.1053, 0.09199, 0.1904), (-0.1101, 0.1033, 0.1842), (-0.1093, 0.09488, 0.1865), (-0.1104, 0.1151, 0.1799), (-0.1108, 0.1078, 0.1839), (-0.1087, 0.09052, 0.1872), (-0.09303, 0.07917, 0.2034), (-0.09714, 0.086, 0.1974), (-0.07754, 0.09987, 0.2111), (-0.07675, 0.1153, 0.2056), (-0.1002, 0.1226, 0.1785), (-0.09379, 0.1111, 0.193), (-0.06826, 0.1094, 0.2153), (-0.0848, 0.1207, 0.1957), (-0.1132, 0.09763, 0.1822), (-0.1096, 0.09899, 0.1852), (-0.1002, 0.07648, 0.1972), (-0.09339, 0.08722, 0.2004), (-0.0945, 0.1039, 0.1967), (-0.08578, 0.1056, 0.2018), (-0.1013, 0.116, 0.1833), (-0.111, 0.1341, -0.1634), (-0.0999, 0.1347, -0.1756), (-0.09602, 0.1321, -0.1802), (-0.09593, 0.1241, -0.1822), (-0.08582, 0.1231, -0.1831), (-0.08046, 0.1182, -0.1839), (-0.08525, 0.1145, -0.1839), (-0.08889, 0.1408, -0.1744), (-0.09854, 0.1409, -0.1709), (-0.09461, 0.1382, -0.1753), (-0.1037, 0.1372, -0.1708), (-0.0713, 0.1483, -0.1714), (-0.07597, 0.1522, -0.1683), (-0.06924, 0.1237, -0.1827), (-0.06391, 0.1268, -0.183), (-0.06481, 0.1201, -0.1861), (-0.07479, 0.121, -0.1831), (-0.0802, 0.1219, -0.1828), (-0.1054, 0.114, -0.1705), (-0.1017, 0.1114, -0.1744), (-0.1109, 0.1263, -0.166), (-0.1072, 0.1238, -0.171), (-0.08648, 0.1537, -0.1656), (-0.09088, 0.1275, -0.1816), (-0.09049, 0.131, -0.1801), (-0.1179, 0.131, -0.1572), (-0.1172, 0.1224, -0.1586), (-0.1214, 0.1256, -0.1554), (-0.05879, 0.1303, -0.1841), (-0.1071, 0.1391, -0.1652), (-0.1073, 0.1356, -0.167), (-0.1024, 0.1436, -0.1663), (-0.08384, 0.1362, -0.1764), (-0.08482, 0.1296, -0.1798), (-0.08988, 0.1341, -0.1782), (-0.09356, 0.1448, -0.1713), (-0.09738, 0.1474, -0.1666), (-0.1014, 0.1502, -0.1622), (-0.1059, 0.1456, -0.161), (-0.0738, 0.1654, -0.1619), (-0.07947, 0.1626, -0.1618), (-0.0743, 0.162, -0.1633), (-0.07482, 0.1587, -0.1649), (-0.06996, 0.1167, -0.1853), (-0.0803, 0.1102, -0.1858), (-0.1053, 0.1059, -0.1721), (-0.1205, 0.1168, -0.1567), (-0.07927, 0.1285, -0.1797), (-0.07964, 0.125, -0.181), (-0.07545, 0.1556, -0.1668), (-0.07701, 0.1455, -0.1714), (-0.07748, 0.142, -0.1732), (-0.0779, 0.1385, -0.1749), (-0.1078, 0.1285, -0.1708), (-0.1076, 0.1322, -0.169), (-0.05905, 0.1265, -0.1849), (-0.09872, 0.1176, -0.1781), (-0.09449, 0.1143, -0.181), (-0.09768, 0.1084, -0.1779), (-0.08976, 0.1103, -0.1833), (-0.08521, 0.1066, -0.1862), (-0.09041, 0.1191, -0.1826), (-0.1142, 0.1283, -0.1612), (-0.08932, 0.1373, -0.1761), (-0.06974, 0.1204, -0.1845), (-0.0784, 0.1352, -0.1766), (-0.1062, 0.1188, -0.1705), (-0.1031, 0.121, -0.1753), (-0.08182, 0.1497, -0.1687), (-0.0765, 0.1489, -0.1699), (-0.08703, 0.1504, -0.1677), (-0.06885, 0.1271, -0.1814)], [], [(0, 1, 2), (0, 2, 3), (0, 3, 4), (0, 4, 5), (0, 5, 6), (0, 6, 1), (1, 7, 8), (1, 8, 2), (2, 8, 9), (2, 9, 10), (2, 10, 3), (3, 10, 11), (3, 11, 12), (3, 12, 4), (4, 12, 13), (4, 13, 14), (4, 14, 5), (5, 14, 15), (5, 15, 16), (5, 16, 6), (6, 16, 17), (6, 17, 18), (6, 18, 1), (1, 18, 7), (7, 19, 20), (7, 20, 8), (8, 20, 21), (8, 21, 22), (8, 22, 9), (9, 22, 23), (9, 23, 10), (10, 23, 24), (10, 24, 25), (10, 25, 11), (11, 25, 26), (11, 26, 12), (12, 26, 27), (12, 27, 28), (12, 28, 13), (13, 28, 29), (13, 29, 30), (13, 30, 14), (14, 30, 31), (14, 31, 15), (15, 31, 32), (15, 32, 33), (15, 33, 16), (16, 33, 34), (16, 34, 17), (17, 34, 35), (17, 35, 36), (17, 36, 18), (18, 36, 37), (18, 37, 7), (7, 37, 19), (19, 38, 39), (19, 39, 20), (20, 39, 40), (20, 40, 21), (21, 40, 41), (21, 41, 22), (22, 41, 42), (22, 42, 43), (22, 43, 23), (23, 43, 44), (23, 44, 24), (24, 44, 45), (24, 45, 25), (25, 45, 46), (25, 46, 26), (26, 46, 47), (26, 47, 48), (26, 48, 27), (27, 48, 49), (27, 49, 28), (28, 49, 50), (28, 50, 29), (29, 50, 51), (29, 51, 30), (30, 51, 52), (30, 52, 53), (30, 53, 31), (31, 53, 54), (31, 54, 32), (32, 54, 55), (32, 55, 33), (33, 55, 56), (33, 56, 34), (34, 56, 57), (34, 57, 58), (34, 58, 35), (35, 58, 59), (35, 59, 36), (36, 59, 60), (36, 60, 37), (37, 60, 61), (37, 61, 19), (19, 61, 38), (38, 62, 63), (38, 63, 39), (39, 63, 64), (39, 64, 40), (40, 64, 65), (40, 65, 41), (41, 65, 66), (41, 66, 42), (42, 66, 67), (42, 67, 68), (42, 68, 43), (43, 68, 69), (43, 69, 44), (44, 69, 70), (44, 70, 45), (45, 70, 71), (45, 71, 46), (46, 71, 72), (46, 73, 74), (46, 74, 47), (47, 74, 75), (47, 76, 48), (48, 76, 77), (48, 77, 49), (49, 77, 78), (49, 78, 50), (50, 78, 79), (50, 79, 80), (50, 80, 51), (51, 80, 81), (51, 81, 52), (52, 81, 82), (52, 82, 53), (53, 82, 83), (53, 83, 54), (54, 83, 84), (54, 84, 85), (54, 85, 55), (55, 85, 86), (55, 86, 56), (56, 86, 87), (56, 87, 57), (57, 87, 88), (57, 88, 58), (58, 88, 89), (58, 89, 90), (58, 90, 59), (59, 90, 91), (59, 91, 60), (60, 91, 92), (60, 92, 61), (61, 92, 93), (61, 93, 38), (38, 93, 62), (62, 94, 95), (62, 95, 63), (63, 95, 96), (63, 96, 64), (64, 96, 97), (64, 97, 65), (65, 97, 98), (65, 98, 66), (66, 98, 99), (66, 99, 67), (67, 99, 100), (67, 100, 68), (68, 100, 101), (68, 101, 102), (68, 102, 69), (69, 102, 103), (69, 103, 70), (70, 103, 104), (70, 104, 71), (71, 104, 105), (71, 105, 72), (106, 105, 107), (108, 109, 110), (111, 109, 112), (113, 114, 115), (116, 117, 118), (116, 118, 119), (76, 119, 77), (77, 119, 120), (77, 120, 78), (78, 120, 121), (78, 121, 79), (79, 121, 122), (79, 122, 80), (80, 122, 123), (80, 123, 81), (81, 123, 124), (81, 124, 82), (82, 124, 125), (82, 125, 126), (82, 126, 83), (83, 126, 127), (83, 127, 84), (84, 127, 128), (84, 128, 85), (85, 128, 129), (85, 129, 86), (86, 129, 130), (86, 130, 87), (87, 130, 131), (87, 131, 88), (88, 131, 132), (88, 132, 133), (88, 133, 89), (89, 133, 134), (89, 134, 90), (90, 134, 135), (90, 135, 91), (91, 135, 136), (91, 136, 92), (92, 136, 137), (92, 137, 93), (93, 137, 138), (93, 138, 62), (62, 138, 94), (94, 139, 140), (94, 140, 95), (95, 140, 141), (95, 141, 96), (96, 141, 142), (96, 142, 97), (97, 142, 143), (97, 143, 98), (98, 143, 144), (98, 144, 99), (99, 144, 145), (99, 145, 100), (100, 145, 146), (100, 146, 101), (101, 146, 147), (101, 147, 148), (101, 148, 102), (102, 148, 149), (102, 149, 103), (103, 149, 150), (103, 150, 104), (104, 150, 151), (104, 151, 105), (105, 151, 152), (105, 152, 153), (154, 152, 155), (154, 155, 156), (157, 158, 159), (160, 161, 162), (163, 164, 165), (166, 167, 168), (169, 168, 119), (119, 168, 170), (119, 170, 120), (120, 170, 171), (120, 171, 121), (121, 171, 172), (121, 172, 122), (122, 172, 173), (122, 173, 123), (123, 173, 174), (123, 174, 124), (124, 174, 175), (124, 175, 125), (125, 175, 176), (125, 176, 177), (125, 177, 126), (126, 177, 178), (126, 178, 127), (127, 178, 179), (127, 179, 128), (128, 179, 180), (128, 180, 129), (129, 180, 181), (129, 181, 130), (130, 181, 182), (130, 182, 131), (131, 182, 183), (131, 183, 132), (132, 183, 184), (132, 184, 185), (132, 185, 133), (133, 185, 186), (133, 186, 134), (134, 186, 187), (134, 187, 135), (135, 187, 188), (135, 188, 136), (136, 188, 189), (136, 189, 137), (137, 189, 190), (137, 190, 138), (138, 190, 191), (138, 191, 94), (94, 191, 139), (139, 192, 193), (139, 193, 140), (140, 193, 194), (140, 194, 141), (141, 194, 195), (141, 195, 142), (142, 195, 196), (142, 196, 143), (143, 196, 197), (143, 197, 144), (144, 197, 198), (144, 198, 145), (145, 198, 199), (145, 199, 146), (146, 199, 200), (146, 200, 147), (147, 200, 201), (147, 201, 202), (147, 202, 148), (148, 202, 203), (148, 203, 149), (149, 203, 204), (149, 204, 150), (150, 204, 205), (150, 205, 151), (151, 205, 206), (151, 206, 152), (152, 206, 207), (152, 207, 158), (158, 207, 208), (158, 208, 159), (209, 208, 210), (211, 210, 212), (212, 210, 213), (212, 213, 214), (212, 214, 168), (168, 214, 215), (168, 215, 170), (170, 215, 216), (170, 216, 171), (171, 216, 217), (171, 217, 172), (172, 217, 218), (172, 218, 173), (173, 218, 219), (173, 219, 174), (174, 219, 220), (174, 220, 175), (175, 220, 221), (175, 221, 176), (176, 221, 222), (176, 222, 223), (176, 223, 177), (177, 223, 224), (177, 224, 178), (178, 224, 225), (178, 225, 179), (179, 225, 226), (179, 226, 180), (180, 226, 227), (180, 227, 181), (181, 227, 228), (181, 228, 182), (182, 228, 229), (182, 229, 183), (183, 229, 230), (183, 230, 184), (184, 230, 231), (184, 231, 232), (184, 232, 185), (185, 232, 233), (185, 233, 186), (186, 233, 234), (186, 234, 187), (187, 234, 235), (187, 235, 188), (188, 235, 236), (188, 236, 189), (189, 236, 237), (189, 237, 190), (190, 237, 238), (190, 238, 191), (191, 238, 239), (191, 239, 139), (139, 239, 192), (192, 240, 241), (192, 241, 193), (193, 241, 242), (193, 242, 194), (194, 242, 243), (194, 243, 195), (195, 243, 244), (195, 244, 196), (196, 244, 245), (196, 245, 197), (197, 245, 246), (197, 246, 198), (198, 246, 247), (198, 247, 199), (199, 247, 248), (199, 248, 200), (200, 248, 249), (200, 249, 201), (201, 249, 250), (201, 250, 202), (202, 250, 251), (202, 251, 203), (203, 251, 252), (203, 252, 253), (203, 253, 204), (204, 253, 254), (204, 254, 205), (205, 254, 255), (205, 255, 206), (206, 255, 256), (206, 256, 207), (207, 256, 257), (207, 257, 208), (208, 257, 258), (208, 258, 210), (210, 258, 259), (210, 259, 213), (213, 259, 260), (213, 260, 214), (214, 260, 261), (214, 261, 215), (215, 261, 262), (215, 262, 216), (216, 262, 263), (216, 263, 217), (217, 263, 264), (217, 264, 265), (217, 265, 218), (218, 265, 266), (218, 266, 219), (219, 266, 267), (219, 267, 220), (220, 267, 268), (220, 268, 221), (221, 268, 269), (221, 269, 222), (222, 269, 270), (222, 270, 223), (223, 270, 271), (223, 271, 224), (224, 271, 272), (224, 272, 225), (225, 272, 273), (225, 273, 226), (226, 273, 274), (226, 274, 227), (227, 274, 275), (227, 275, 228), (228, 275, 276), (228, 276, 277), (228, 277, 229), (229, 277, 278), (229, 278, 230), (230, 278, 279), (230, 279, 231), (231, 279, 280), (231, 280, 232), (232, 280, 281), (232, 281, 233), (233, 281, 282), (233, 282, 234), (234, 282, 283), (234, 283, 235), (235, 283, 284), (235, 284, 236), (236, 284, 285), (236, 285, 237), (237, 285, 286), (237, 286, 238), (238, 286, 287), (238, 287, 239), (239, 287, 288), (239, 288, 192), (192, 288, 240), (240, 289, 290), (240, 290, 241), (241, 290, 291), (241, 291, 242), (242, 291, 292), (242, 292, 243), (243, 292, 293), (243, 293, 244), (244, 293, 294), (244, 294, 245), (245, 294, 295), (245, 295, 246), (246, 295, 296), (246, 296, 247), (247, 296, 297), (247, 297, 248), (248, 297, 298), (248, 298, 249), (249, 298, 299), (249, 299, 250), (250, 299, 300), (250, 300, 251), (251, 300, 301), (251, 301, 252), (252, 301, 302), (252, 302, 253), (253, 302, 303), (253, 303, 254), (254, 303, 304), (254, 304, 255), (255, 304, 305), (255, 305, 256), (256, 305, 306), (256, 306, 307), (256, 307, 257), (257, 307, 308), (257, 308, 258), (258, 308, 309), (258, 309, 259), (259, 309, 310), (259, 310, 260), (260, 310, 311), (260, 311, 261), (261, 311, 312), (261, 312, 262), (262, 312, 313), (262, 313, 263), (263, 313, 314), (263, 314, 264), (264, 314, 315), (264, 315, 265), (265, 315, 316), (265, 316, 266), (266, 316, 317), (266, 317, 267), (267, 317, 318), (267, 318, 268), (268, 318, 319), (268, 319, 269), (269, 319, 320), (269, 320, 270), (270, 320, 321), (270, 321, 271), (271, 321, 322), (271, 322, 272), (272, 322, 323), (272, 323, 324), (272, 324, 273), (273, 324, 325), (273, 325, 274), (274, 325, 326), (274, 326, 275), (275, 326, 327), (275, 327, 276), (276, 327, 328), (276, 328, 277), (277, 328, 329), (277, 329, 278), (278, 329, 330), (278, 330, 279), (279, 330, 331), (279, 331, 280), (280, 331, 332), (280, 332, 281), (281, 332, 333), (281, 333, 282), (282, 333, 334), (282, 334, 283), (283, 334, 335), (283, 335, 284), (284, 335, 336), (284, 336, 285), (285, 336, 337), (285, 337, 286), (286, 337, 338), (286, 338, 287), (287, 338, 339), (287, 339, 288), (288, 339, 340), (288, 340, 240), (240, 340, 289), (289, 341, 342), (289, 342, 290), (290, 342, 343), (290, 343, 291), (291, 343, 344), (291, 344, 292), (292, 344, 345), (292, 345, 293), (293, 345, 346), (293, 346, 294), (294, 346, 347), (294, 347, 295), (295, 347, 348), (295, 348, 296), (296, 348, 349), (296, 349, 297), (297, 349, 350), (297, 350, 298), (298, 350, 351), (298, 351, 299), (299, 351, 352), (299, 352, 300), (300, 352, 353), (300, 353, 301), (301, 353, 354), (301, 354, 302), (302, 354, 355), (302, 355, 303), (303, 355, 356), (303, 356, 304), (304, 356, 357), (304, 357, 305), (305, 357, 358), (305, 358, 306), (306, 358, 359), (306, 359, 360), (306, 360, 307), (307, 360, 361), (307, 361, 308), (308, 361, 362), (308, 362, 309), (309, 362, 363), (309, 363, 310), (310, 363, 364), (310, 364, 311), (311, 364, 365), (311, 365, 312), (312, 365, 366), (312, 366, 313), (313, 366, 367), (313, 367, 314), (314, 367, 368), (314, 368, 315), (315, 368, 369), (315, 369, 316), (316, 369, 370), (316, 370, 317), (317, 370, 371), (317, 371, 318), (318, 371, 372), (318, 372, 319), (319, 372, 373), (319, 373, 320), (320, 373, 374), (320, 374, 321), (321, 374, 375), (321, 375, 322), (322, 375, 376), (322, 376, 323), (323, 376, 377), (323, 377, 378), (323, 378, 324), (324, 378, 379), (324, 379, 325), (325, 379, 380), (325, 380, 326), (326, 380, 381), (326, 381, 327), (327, 381, 382), (327, 382, 328), (328, 382, 383), (328, 383, 329), (329, 383, 384), (329, 384, 330), (330, 384, 385), (330, 385, 331), (331, 385, 386), (331, 386, 332), (332, 386, 387), (332, 387, 333), (333, 387, 388), (333, 388, 334), (334, 388, 389), (334, 389, 335), (335, 389, 390), (335, 390, 336), (336, 390, 391), (336, 391, 337), (337, 391, 392), (337, 392, 338), (338, 392, 393), (338, 393, 339), (339, 393, 394), (339, 394, 340), (340, 394, 395), (340, 395, 289), (289, 395, 341), (341, 396, 397), (341, 397, 342), (342, 397, 398), (342, 398, 343), (343, 398, 399), (343, 399, 344), (344, 399, 400), (344, 400, 345), (345, 400, 401), (345, 401, 346), (346, 401, 402), (346, 402, 347), (347, 402, 403), (347, 403, 348), (348, 403, 404), (348, 404, 349), (349, 404, 405), (349, 405, 350), (350, 405, 406), (350, 406, 351), (351, 406, 407), (351, 407, 352), (352, 407, 408), (352, 408, 353), (353, 408, 409), (353, 409, 354), (354, 409, 410), (354, 410, 355), (355, 410, 411), (355, 411, 356), (356, 411, 412), (356, 412, 357), (357, 412, 413), (357, 413, 358), (358, 413, 414), (358, 414, 359), (359, 414, 415), (359, 415, 360), (360, 415, 416), (360, 416, 361), (361, 416, 417), (361, 417, 362), (362, 417, 418), (362, 418, 363), (363, 418, 419), (363, 419, 364), (364, 419, 420), (364, 420, 365), (365, 420, 421), (365, 421, 366), (366, 421, 422), (366, 422, 367), (367, 422, 423), (367, 423, 368), (368, 423, 424), (368, 424, 425), (368, 425, 369), (369, 425, 426), (369, 426, 370), (370, 426, 427), (370, 427, 371), (371, 427, 428), (371, 428, 372), (372, 428, 429), (372, 429, 373), (373, 429, 430), (373, 430, 374), (374, 430, 431), (374, 431, 375), (375, 431, 432), (375, 432, 376), (376, 432, 433), (376, 433, 377), (377, 433, 434), (377, 434, 378), (378, 434, 435), (378, 435, 379), (379, 435, 436), (379, 436, 380), (380, 436, 437), (380, 437, 381), (381, 437, 438), (381, 438, 382), (382, 438, 439), (382, 439, 383), (383, 439, 440), (383, 440, 384), (384, 440, 441), (384, 441, 385), (385, 441, 442), (385, 442, 386), (386, 442, 443), (386, 443, 387), (387, 443, 444), (387, 444, 388), (388, 444, 445), (388, 445, 389), (389, 445, 446), (389, 446, 390), (390, 446, 447), (390, 447, 391), (391, 447, 448), (391, 448, 392), (392, 448, 449), (392, 449, 393), (393, 449, 450), (393, 450, 394), (394, 450, 451), (394, 451, 395), (395, 451, 452), (395, 452, 341), (341, 452, 396), (396, 453, 454), (396, 454, 397), (397, 454, 455), (397, 455, 398), (398, 455, 456), (398, 456, 399), (399, 456, 457), (399, 457, 400), (400, 457, 458), (400, 458, 401), (401, 458, 459), (401, 459, 402), (402, 459, 460), (402, 460, 403), (403, 460, 461), (403, 461, 404), (404, 461, 462), (404, 462, 405), (405, 462, 463), (405, 463, 406), (406, 463, 464), (406, 464, 407), (407, 464, 465), (407, 465, 408), (408, 465, 466), (408, 466, 409), (409, 466, 467), (409, 467, 410), (410, 467, 468), (410, 468, 411), (411, 468, 469), (411, 469, 412), (412, 469, 470), (412, 470, 413), (413, 470, 471), (413, 471, 414), (414, 471, 472), (414, 472, 415), (415, 472, 473), (415, 473, 416), (416, 473, 474), (416, 474, 417), (417, 474, 475), (417, 475, 418), (418, 475, 476), (418, 476, 419), (419, 476, 477), (419, 477, 420), (420, 477, 478), (420, 478, 421), (421, 478, 479), (421, 479, 422), (422, 479, 480), (422, 480, 423), (423, 480, 481), (423, 481, 424), (424, 481, 482), (424, 482, 483), (424, 483, 425), (425, 483, 484), (425, 484, 426), (426, 484, 485), (426, 485, 427), (427, 485, 486), (427, 486, 428), (428, 486, 487), (428, 487, 429), (429, 487, 488), (429, 488, 430), (430, 488, 489), (430, 489, 431), (431, 489, 490), (431, 490, 432), (432, 490, 491), (432, 491, 433), (433, 491, 492), (433, 492, 434), (434, 492, 493), (434, 493, 435), (435, 493, 494), (435, 494, 436), (436, 494, 495), (436, 495, 437), (437, 495, 496), (437, 496, 438), (438, 496, 497), (438, 497, 439), (439, 497, 498), (439, 498, 440), (440, 498, 499), (440, 499, 441), (441, 499, 500), (441, 500, 442), (442, 500, 501), (442, 501, 443), (443, 501, 502), (443, 502, 444), (444, 502, 503), (444, 503, 445), (445, 503, 504), (445, 504, 446), (446, 504, 505), (446, 505, 447), (447, 505, 506), (447, 506, 448), (448, 506, 507), (448, 507, 449), (449, 507, 508), (449, 508, 450), (450, 508, 509), (450, 509, 451), (451, 509, 510), (451, 510, 452), (452, 510, 511), (452, 511, 396), (396, 511, 453), (453, 512, 513), (453, 513, 454), (454, 513, 514), (454, 514, 455), (455, 514, 515), (455, 515, 456), (456, 515, 516), (456, 516, 457), (457, 516, 517), (457, 517, 458), (458, 517, 518), (458, 518, 459), (459, 518, 519), (459, 519, 460), (460, 519, 520), (460, 520, 461), (461, 520, 521), (461, 521, 462), (462, 521, 522), (462, 522, 463), (463, 522, 523), (463, 523, 464), (464, 523, 524), (464, 524, 465), (465, 524, 525), (465, 525, 466), (466, 525, 526), (466, 526, 467), (467, 526, 527), (467, 527, 468), (468, 527, 528), (468, 528, 469), (469, 528, 529), (469, 529, 470), (470, 529, 530), (470, 530, 471), (471, 530, 531), (471, 531, 472), (472, 531, 532), (472, 532, 473), (473, 532, 533), (473, 533, 474), (474, 533, 534), (474, 534, 475), (475, 534, 535), (475, 535, 476), (476, 535, 536), (476, 536, 477), (477, 536, 537), (477, 537, 478), (478, 537, 538), (478, 538, 479), (479, 538, 539), (479, 539, 480), (480, 539, 540), (480, 540, 481), (481, 540, 541), (481, 541, 482), (482, 541, 542), (482, 542, 483), (483, 542, 543), (483, 543, 484), (484, 543, 544), (484, 544, 485), (485, 544, 545), (485, 545, 486), (486, 545, 546), (486, 546, 487), (487, 546, 547), (487, 547, 488), (488, 547, 548), (488, 548, 489), (489, 548, 549), (489, 549, 490), (490, 549, 550), (490, 550, 491), (491, 550, 551), (491, 551, 492), (492, 551, 552), (492, 552, 493), (493, 552, 553), (493, 553, 494), (494, 553, 554), (494, 554, 495), (495, 554, 555), (495, 555, 496), (496, 555, 556), (496, 556, 497), (497, 556, 557), (497, 557, 498), (498, 557, 558), (498, 558, 499), (499, 558, 559), (499, 559, 500), (500, 559, 560), (500, 560, 501), (501, 560, 561), (501, 561, 502), (502, 561, 562), (502, 562, 503), (503, 562, 563), (503, 563, 504), (504, 563, 564), (504, 564, 505), (505, 564, 565), (505, 565, 506), (506, 565, 566), (506, 566, 507), (507, 566, 567), (507, 567, 508), (508, 567, 568), (508, 568, 509), (509, 568, 569), (509, 569, 510), (510, 569, 570), (510, 570, 511), (511, 570, 571), (511, 571, 453), (453, 571, 512), (512, 572, 513), (513, 572, 573), (513, 573, 514), (514, 573, 574), (514, 574, 515), (515, 574, 575), (515, 575, 516), (516, 575, 576), (516, 576, 517), (517, 576, 577), (517, 577, 518), (518, 577, 578), (518, 578, 519), (519, 578, 579), (519, 579, 520), (520, 579, 580), (520, 580, 521), (521, 580, 581), (521, 581, 522), (522, 581, 582), (522, 582, 523), (523, 582, 583), (523, 583, 524), (524, 583, 584), (524, 584, 525), (525, 584, 585), (525, 585, 526), (526, 585, 586), (526, 586, 527), (527, 586, 587), (527, 587, 528), (528, 587, 588), (528, 588, 529), (529, 588, 589), (529, 589, 530), (530, 589, 590), (530, 590, 531), (531, 590, 591), (531, 591, 532), (532, 591, 592), (532, 592, 533), (533, 592, 593), (533, 593, 534), (534, 593, 594), (534, 594, 535), (535, 594, 595), (535, 595, 536), (536, 595, 596), (536, 596, 537), (537, 596, 597), (537, 597, 538), (538, 597, 598), (538, 598, 539), (539, 598, 599), (539, 599, 540), (540, 599, 600), (540, 600, 541), (541, 600, 601), (541, 601, 542), (542, 601, 602), (542, 602, 543), (543, 602, 603), (543, 603, 544), (544, 603, 604), (544, 604, 545), (545, 604, 605), (545, 605, 546), (546, 605, 606), (546, 606, 547), (547, 606, 607), (547, 607, 548), (548, 607, 608), (548, 608, 549), (549, 608, 609), (549, 609, 550), (550, 609, 610), (550, 610, 551), (551, 610, 611), (551, 611, 552), (552, 611, 612), (552, 612, 553), (553, 612, 613), (553, 613, 554), (554, 613, 614), (554, 614, 555), (555, 614, 615), (555, 615, 556), (556, 615, 616), (556, 616, 557), (557, 616, 617), (557, 617, 558), (558, 617, 618), (558, 618, 559), (559, 618, 619), (559, 619, 560), (560, 619, 620), (560, 620, 561), (561, 620, 621), (561, 621, 562), (562, 621, 622), (562, 622, 563), (563, 622, 623), (563, 623, 564), (564, 623, 624), (564, 624, 565), (565, 624, 625), (565, 625, 566), (566, 625, 626), (566, 626, 567), (567, 626, 627), (567, 627, 568), (568, 627, 628), (568, 628, 569), (569, 628, 629), (569, 629, 570), (570, 629, 630), (570, 630, 571), (571, 630, 631), (571, 631, 512), (512, 631, 572), (572, 632, 573), (573, 632, 633), (573, 633, 574), (574, 633, 634), (574, 634, 575), (575, 634, 635), (575, 635, 576), (576, 635, 636), (576, 636, 577), (577, 636, 637), (577, 637, 578), (578, 637, 638), (578, 638, 579), (579, 638, 639), (579, 639, 580), (580, 639, 640), (580, 640, 581), (581, 640, 641), (581, 641, 582), (582, 641, 642), (582, 642, 583), (583, 642, 643), (583, 643, 584), (584, 643, 644), (584, 644, 585), (585, 644, 645), (585, 645, 586), (586, 645, 646), (586, 646, 587), (587, 646, 647), (587, 647, 588), (588, 647, 648), (588, 648, 589), (589, 648, 649), (589, 649, 590), (590, 649, 650), (590, 650, 591), (591, 650, 651), (591, 651, 592), (592, 651, 652), (592, 652, 593), (593, 652, 653), (593, 653, 594), (594, 653, 654), (594, 654, 595), (595, 654, 655), (595, 655, 596), (596, 655, 656), (596, 656, 597), (597, 656, 657), (597, 657, 598), (598, 657, 658), (598, 658, 599), (599, 658, 659), (599, 659, 600), (600, 659, 660), (600, 660, 601), (601, 660, 661), (601, 661, 602), (602, 661, 662), (602, 662, 603), (603, 662, 663), (603, 663, 604), (604, 663, 664), (604, 664, 605), (605, 664, 665), (605, 665, 606), (606, 665, 666), (606, 666, 607), (607, 666, 667), (607, 667, 608), (608, 667, 668), (608, 668, 609), (609, 668, 669), (609, 669, 610), (610, 669, 670), (610, 670, 611), (611, 670, 671), (611, 671, 612), (612, 671, 672), (612, 672, 613), (613, 672, 673), (613, 673, 614), (614, 673, 674), (614, 674, 615), (615, 674, 675), (615, 675, 616), (616, 675, 676), (616, 676, 617), (617, 676, 677), (617, 677, 618), (618, 677, 678), (618, 678, 619), (619, 678, 679), (619, 679, 620), (620, 679, 680), (620, 680, 621), (621, 680, 681), (621, 681, 622), (622, 681, 682), (622, 682, 623), (623, 682, 683), (623, 683, 624), (624, 683, 684), (624, 684, 625), (625, 684, 685), (625, 685, 626), (626, 685, 686), (626, 686, 627), (627, 686, 687), (627, 687, 628), (628, 687, 688), (628, 688, 629), (629, 688, 689), (629, 689, 630), (630, 689, 690), (630, 690, 631), (631, 690, 691), (631, 691, 572), (572, 691, 632), (632, 692, 633), (633, 692, 693), (633, 693, 634), (634, 693, 694), (634, 694, 635), (635, 694, 695), (635, 695, 636), (636, 695, 696), (636, 696, 637), (637, 696, 697), (637, 697, 638), (638, 697, 698), (638, 698, 639), (639, 698, 699), (639, 699, 640), (640, 699, 700), (640, 700, 641), (641, 700, 701), (641, 701, 642), (642, 701, 702), (642, 702, 643), (643, 702, 703), (643, 703, 644), (644, 703, 704), (644, 704, 645), (645, 704, 705), (645, 705, 646), (646, 705, 706), (646, 706, 647), (647, 706, 707), (647, 707, 648), (648, 707, 708), (648, 708, 649), (649, 708, 709), (649, 709, 650), (650, 709, 710), (650, 710, 651), (651, 710, 711), (651, 711, 652), (652, 711, 712), (652, 712, 653), (653, 712, 713), (653, 713, 654), (654, 713, 714), (654, 714, 655), (655, 714, 715), (655, 715, 656), (656, 715, 716), (656, 716, 657), (657, 716, 717), (657, 717, 658), (658, 717, 718), (658, 718, 659), (659, 718, 719), (659, 719, 660), (660, 719, 720), (660, 720, 661), (661, 720, 721), (661, 721, 662), (662, 721, 722), (662, 722, 663), (663, 722, 723), (663, 723, 664), (664, 723, 724), (664, 724, 665), (665, 724, 725), (665, 725, 666), (666, 725, 726), (666, 726, 667), (667, 726, 727), (667, 727, 668), (668, 727, 728), (668, 728, 669), (669, 728, 729), (669, 729, 670), (670, 729, 730), (670, 730, 671), (671, 730, 731), (671, 731, 672), (672, 731, 732), (672, 732, 673), (673, 732, 733), (673, 733, 674), (674, 733, 734), (674, 734, 675), (675, 734, 735), (675, 735, 676), (676, 735, 736), (676, 736, 677), (677, 736, 737), (677, 737, 678), (678, 737, 738), (678, 738, 679), (679, 738, 739), (679, 739, 680), (680, 739, 740), (680, 740, 681), (681, 740, 741), (681, 741, 682), (682, 741, 742), (682, 742, 683), (683, 742, 743), (683, 743, 684), (684, 743, 744), (684, 744, 685), (685, 744, 745), (685, 745, 686), (686, 745, 746), (686, 746, 687), (687, 746, 747), (687, 747, 688), (688, 747, 748), (688, 748, 689), (689, 748, 749), (689, 749, 690), (690, 749, 750), (690, 750, 691), (691, 750, 632), (632, 750, 692), (692, 751, 693), (693, 751, 752), (693, 752, 694), (694, 752, 753), (694, 753, 695), (695, 753, 754), (695, 754, 696), (696, 754, 755), (696, 755, 697), (697, 755, 756), (697, 756, 698), (698, 756, 757), (698, 757, 699), (699, 757, 758), (699, 758, 700), (700, 758, 759), (700, 759, 701), (701, 759, 760), (701, 760, 702), (702, 760, 761), (702, 761, 703), (703, 761, 762), (703, 762, 704), (704, 762, 763), (704, 763, 705), (705, 763, 764), (705, 764, 706), (706, 764, 765), (706, 765, 707), (707, 765, 766), (707, 766, 708), (708, 766, 767), (708, 767, 709), (709, 767, 768), (709, 768, 710), (710, 768, 769), (710, 769, 711), (711, 769, 770), (711, 770, 712), (712, 770, 771), (712, 771, 713), (713, 771, 772), (713, 772, 714), (714, 772, 773), (714, 773, 715), (715, 773, 774), (715, 774, 716), (716, 774, 775), (716, 775, 717), (717, 775, 776), (717, 776, 718), (718, 776, 777), (718, 777, 719), (719, 777, 778), (719, 778, 720), (720, 778, 779), (720, 779, 721), (721, 779, 722), (722, 779, 780), (722, 780, 723), (723, 780, 781), (723, 781, 724), (724, 781, 782), (724, 782, 725), (725, 782, 783), (725, 783, 726), (726, 783, 784), (726, 784, 727), (727, 784, 785), (727, 785, 728), (728, 785, 786), (728, 786, 729), (729, 786, 787), (729, 787, 730), (730, 787, 788), (730, 788, 731), (731, 788, 789), (731, 789, 732), (732, 789, 790), (732, 790, 733), (733, 790, 791), (733, 791, 734), (734, 791, 792), (734, 792, 735), (735, 792, 793), (735, 793, 736), (736, 793, 794), (736, 794, 737), (737, 794, 795), (737, 795, 738), (738, 795, 796), (738, 796, 739), (739, 796, 797), (739, 797, 740), (740, 797, 798), (740, 798, 741), (741, 798, 799), (741, 799, 742), (742, 799, 800), (742, 800, 743), (743, 800, 801), (743, 801, 744), (744, 801, 802), (744, 802, 745), (745, 802, 803), (745, 803, 746), (746, 803, 804), (746, 804, 747), (747, 804, 805), (747, 805, 748), (748, 805, 806), (748, 806, 749), (749, 806, 807), (749, 807, 750), (750, 807, 692), (692, 807, 751), (751, 808, 752), (752, 808, 809), (752, 809, 753), (753, 809, 810), (753, 810, 754), (754, 810, 811), (754, 811, 755), (755, 811, 812), (755, 812, 756), (756, 812, 813), (756, 813, 757), (757, 813, 814), (757, 814, 758), (758, 814, 815), (758, 815, 759), (759, 815, 816), (759, 816, 760), (760, 816, 817), (760, 817, 761), (761, 817, 818), (761, 818, 762), (762, 818, 819), (762, 819, 763), (763, 819, 820), (763, 820, 764), (764, 820, 821), (764, 821, 765), (765, 821, 822), (765, 822, 766), (766, 822, 823), (766, 823, 767), (767, 823, 824), (767, 824, 768), (768, 824, 825), (768, 825, 769), (769, 825, 826), (769, 826, 770), (770, 826, 827), (770, 827, 771), (771, 827, 828), (771, 828, 772), (772, 828, 829), (772, 829, 773), (773, 829, 830), (773, 830, 774), (774, 830, 831), (774, 831, 775), (775, 831, 832), (775, 832, 776), (776, 832, 833), (776, 833, 777), (777, 833, 834), (777, 834, 778), (778, 834, 835), (778, 835, 779), (779, 835, 780), (780, 835, 836), (780, 836, 781), (781, 836, 837), (781, 837, 782), (782, 837, 838), (782, 838, 783), (783, 838, 839), (783, 839, 784), (784, 839, 840), (784, 840, 785), (785, 840, 841), (785, 841, 786), (786, 841, 842), (786, 842, 787), (787, 842, 843), (787, 843, 788), (788, 843, 844), (788, 844, 789), (789, 844, 845), (789, 845, 790), (790, 845, 846), (790, 846, 791), (791, 846, 847), (791, 847, 792), (792, 847, 848), (792, 848, 793), (793, 848, 849), (793, 849, 794), (794, 849, 850), (794, 850, 795), (795, 850, 851), (795, 851, 796), (796, 851, 852), (796, 852, 797), (797, 852, 853), (797, 853, 798), (798, 853, 854), (798, 854, 799), (799, 854, 855), (799, 855, 800), (800, 855, 856), (800, 856, 801), (801, 856, 857), (801, 857, 802), (802, 857, 858), (802, 858, 803), (803, 858, 859), (803, 859, 804), (804, 859, 860), (804, 860, 805), (805, 860, 861), (805, 861, 806), (806, 861, 862), (806, 862, 807), (807, 862, 751), (751, 862, 808), (808, 863, 809), (809, 863, 864), (809, 864, 810), (810, 864, 865), (810, 865, 811), (811, 865, 866), (811, 866, 812), (812, 866, 867), (812, 867, 813), (813, 867, 868), (813, 868, 814), (814, 868, 869), (814, 869, 815), (815, 869, 870), (815, 870, 816), (816, 870, 871), (816, 871, 817), (817, 871, 872), (817, 872, 818), (818, 872, 873), (818, 873, 819), (819, 873, 874), (819, 874, 820), (820, 874, 875), (820, 875, 821), (821, 875, 876), (821, 876, 822), (822, 876, 877), (822, 877, 823), (823, 877, 878), (823, 878, 824), (824, 878, 879), (824, 879, 825), (825, 879, 880), (825, 880, 826), (826, 880, 827), (827, 880, 881), (827, 881, 828), (828, 881, 882), (828, 882, 829), (829, 882, 883), (829, 883, 830), (830, 883, 884), (830, 884, 831), (831, 884, 885), (831, 885, 832), (832, 885, 886), (832, 886, 833), (833, 886, 887), (833, 887, 834), (834, 887, 888), (834, 888, 835), (835, 888, 889), (835, 889, 836), (836, 889, 890), (836, 890, 837), (837, 890, 891), (837, 891, 838), (838, 891, 892), (838, 892, 839), (839, 892, 893), (839, 893, 840), (840, 893, 894), (840, 894, 841), (841, 894, 895), (841, 895, 842), (842, 895, 896), (842, 896, 843), (843, 896, 897), (843, 897, 844), (844, 897, 845), (845, 897, 898), (845, 898, 846), (846, 898, 899), (846, 899, 847), (847, 899, 900), (847, 900, 848), (848, 900, 901), (848, 901, 849), (849, 901, 902), (849, 902, 850), (850, 902, 903), (850, 903, 851), (851, 903, 904), (851, 904, 852), (852, 904, 905), (852, 905, 853), (853, 905, 906), (853, 906, 854), (854, 906, 907), (854, 907, 855), (855, 907, 908), (855, 908, 856), (856, 908, 909), (856, 909, 857), (857, 909, 910), (857, 910, 858), (858, 910, 911), (858, 911, 859), (859, 911, 912), (859, 912, 860), (860, 912, 913), (860, 913, 861), (861, 913, 914), (861, 914, 862), (862, 914, 808), (808, 914, 863), (863, 915, 864), (864, 915, 916), (864, 916, 865), (865, 916, 917), (865, 917, 866), (866, 917, 918), (866, 918, 867), (867, 918, 919), (867, 919, 868), (868, 919, 920), (868, 920, 869), (869, 920, 921), (869, 921, 870), (870, 921, 922), (870, 922, 871), (871, 922, 923), (871, 923, 872), (872, 923, 924), (872, 924, 873), (873, 924, 925), (873, 925, 874), (874, 925, 926), (874, 926, 875), (875, 926, 927), (875, 927, 876), (876, 927, 928), (876, 928, 877), (877, 928, 929), (877, 929, 878), (878, 929, 930), (878, 930, 879), (879, 930, 931), (879, 931, 880), (880, 931, 881), (881, 931, 932), (881, 932, 882), (882, 932, 933), (882, 933, 883), (883, 933, 934), (883, 934, 884), (884, 934, 935), (884, 935, 885), (885, 935, 936), (885, 936, 886), (886, 936, 937), (886, 937, 887), (887, 937, 938), (887, 938, 888), (888, 938, 939), (888, 939, 889), (889, 939, 940), (889, 940, 890), (890, 940, 941), (890, 941, 891), (891, 941, 942), (891, 942, 892), (892, 942, 943), (892, 943, 893), (893, 943, 944), (893, 944, 894), (894, 944, 945), (894, 945, 895), (895, 945, 946), (895, 946, 896), (896, 946, 947), (896, 947, 897), (897, 947, 898), (898, 947, 948), (898, 948, 899), (899, 948, 949), (899, 949, 900), (900, 949, 950), (900, 950, 901), (901, 950, 951), (901, 951, 902), (902, 951, 952), (902, 952, 903), (903, 952, 953), (903, 953, 904), (904, 953, 954), (904, 954, 905), (905, 954, 955), (905, 955, 906), (906, 955, 956), (906, 956, 907), (907, 956, 957), (907, 957, 908), (908, 957, 958), (908, 958, 909), (909, 958, 959), (909, 959, 910), (910, 959, 960), (910, 960, 911), (911, 960, 961), (911, 961, 912), (912, 961, 962), (912, 962, 913), (913, 962, 963), (913, 963, 914), (914, 963, 863), (863, 963, 915), (915, 964, 916), (916, 964, 965), (916, 965, 917), (917, 965, 966), (917, 966, 918), (918, 966, 967), (918, 967, 919), (919, 967, 968), (919, 968, 920), (920, 968, 969), (920, 969, 921), (921, 969, 970), (921, 970, 922), (922, 970, 971), (922, 971, 923), (923, 971, 972), (923, 972, 924), (924, 972, 973), (924, 973, 925), (925, 973, 974), (925, 974, 926), (926, 974, 975), (926, 975, 927), (927, 975, 928), (928, 975, 976), (928, 976, 929), (929, 976, 977), (929, 977, 930), (930, 977, 978), (930, 978, 931), (931, 979, 980), (931, 980, 932), (932, 980, 981), (932, 982, 933), (933, 982, 983), (933, 984, 934), (934, 984, 985), (934, 985, 935), (935, 985, 986), (935, 986, 936), (936, 986, 987), (936, 987, 937), (937, 987, 988), (937, 988, 938), (938, 988, 989), (938, 989, 939), (939, 989, 940), (940, 989, 990), (940, 990, 941), (941, 990, 991), (941, 991, 942), (942, 991, 992), (942, 992, 943), (943, 992, 993), (943, 993, 944), (944, 993, 994), (944, 994, 945), (945, 994, 995), (945, 995, 946), (946, 995, 996), (946, 996, 947), (947, 996, 997), (947, 997, 948), (948, 997, 998), (948, 998, 949), (949, 998, 999), (949, 999, 950), (950, 999, 1000), (950, 1000, 951), (951, 1000, 952), (952, 1000, 1001), (952, 1001, 953), (953, 1001, 1002), (953, 1002, 954), (954, 1002, 1003), (954, 1003, 955), (955, 1003, 1004), (955, 1004, 956), (956, 1004, 1005), (956, 1005, 957), (957, 1005, 1006), (957, 1006, 958), (958, 1006, 1007), (958, 1007, 959), (959, 1007, 1008), (959, 1008, 960), (960, 1008, 1009), (960, 1009, 961), (961, 1009, 1010), (961, 1010, 962), (962, 1010, 1011), (962, 1011, 963), (963, 1011, 915), (915, 1011, 964), (964, 1012, 965), (965, 1012, 1013), (965, 1013, 966), (966, 1013, 1014), (966, 1014, 967), (967, 1014, 1015), (967, 1015, 968), (968, 1015, 1016), (968, 1016, 969), (969, 1016, 1017), (969, 1017, 970), (970, 1017, 1018), (970, 1018, 971), (971, 1018, 1019), (971, 1019, 972), (972, 1019, 973), (973, 1019, 1020), (973, 1020, 974), (974, 1020, 1021), (974, 1021, 975), (975, 1021, 1022), (975, 1022, 976), (976, 1022, 1023), (976, 1023, 977), (977, 1023, 1024), (977, 1024, 978), (1025, 1024, 1026), (979, 1027, 1028), (1029, 1030, 1031), (980, 1032, 981), (1033, 1034, 1035), (1036, 1037, 1038), (1039, 1040, 985), (985, 1040, 1041), (985, 1041, 986), (986, 1041, 1042), (986, 1042, 987), (987, 1042, 1043), (987, 1043, 988), (988, 1043, 1044), (988, 1044, 989), (989, 1044, 1045), (989, 1045, 990), (990, 1045, 1046), (990, 1046, 991), (991, 1046, 1047), (991, 1047, 992), (992, 1047, 1048), (992, 1048, 993), (993, 1048, 994), (994, 1048, 1049), (994, 1049, 995), (995, 1049, 1050), (995, 1050, 996), (996, 1050, 1051), (996, 1051, 997), (997, 1051, 1052), (997, 1052, 998), (998, 1052, 1053), (998, 1053, 999), (999, 1053, 1054), (999, 1054, 1000), (1000, 1054, 1055), (1000, 1055, 1001), (1001, 1055, 1056), (1001, 1056, 1002), (1002, 1056, 1003), (1003, 1056, 1057), (1003, 1057, 1004), (1004, 1057, 1058), (1004, 1058, 1005), (1005, 1058, 1059), (1005, 1059, 1006), (1006, 1059, 1060), (1006, 1060, 1007), (1007, 1060, 1061), (1007, 1061, 1008), (1008, 1061, 1062), (1008, 1062, 1009), (1009, 1062, 1063), (1009, 1063, 1010), (1010, 1063, 1064), (1010, 1064, 1011), (1011, 1064, 964), (964, 1064, 1012), (1012, 1065, 1013), (1013, 1065, 1066), (1013, 1066, 1014), (1014, 1066, 1067), (1014, 1067, 1015), (1015, 1067, 1068), (1015, 1068, 1016), (1016, 1068, 1069), (1016, 1069, 1017), (1017, 1069, 1070), (1017, 1070, 1018), (1018, 1070, 1071), (1018, 1071, 1019), (1019, 1071, 1020), (1020, 1071, 1072), (1020, 1072, 1021), (1021, 1072, 1073), (1021, 1073, 1022), (1022, 1073, 1074), (1022, 1074, 1023), (1023, 1074, 1075), (1023, 1075, 1024), (1024, 1075, 1076), (1024, 1077, 1078), (1079, 1080, 1081), (1079, 1082, 1083), (1084, 1085, 1086), (1084, 1087, 1088), (1088, 1087, 1041), (1041, 1086, 1089), (1041, 1089, 1042), (1042, 1089, 1090), (1042, 1090, 1043), (1043, 1090, 1091), (1043, 1091, 1044), (1044, 1091, 1092), (1044, 1092, 1045), (1045, 1092, 1093), (1045, 1093, 1046), (1046, 1093, 1094), (1046, 1094, 1047), (1047, 1094, 1095), (1047, 1095, 1048), (1048, 1095, 1049), (1049, 1095, 1096), (1049, 1096, 1050), (1050, 1096, 1097), (1050, 1097, 1051), (1051, 1097, 1098), (1051, 1098, 1052), (1052, 1098, 1099), (1052, 1099, 1053), (1053, 1099, 1100), (1053, 1100, 1054), (1054, 1100, 1101), (1054, 1101, 1055), (1055, 1101, 1102), (1055, 1102, 1056), (1056, 1102, 1057), (1057, 1102, 1103), (1057, 1103, 1058), (1058, 1103, 1104), (1058, 1104, 1059), (1059, 1104, 1105), (1059, 1105, 1060), (1060, 1105, 1106), (1060, 1106, 1061), (1061, 1106, 1107), (1061, 1107, 1062), (1062, 1107, 1108), (1062, 1108, 1063), (1063, 1108, 1109), (1063, 1109, 1064), (1064, 1109, 1012), (1012, 1109, 1065), (1065, 1110, 1066), (1066, 1110, 1111), (1066, 1111, 1067), (1067, 1111, 1112), (1067, 1112, 1068), (1068, 1112, 1113), (1068, 1113, 1069), (1069, 1113, 1114), (1069, 1114, 1070), (1070, 1114, 1115), (1070, 1115, 1071), (1071, 1115, 1072), (1072, 1115, 1116), (1072, 1116, 1073), (1073, 1116, 1117), (1073, 1117, 1074), (1074, 1117, 1118), (1074, 1118, 1075), (1075, 1118, 1119), (1075, 1119, 1076), (1076, 1119, 1120), (1076, 1120, 1121), (1122, 1120, 1123), (1085, 1123, 1086), (1086, 1123, 1089), (1089, 1123, 1124), (1089, 1124, 1090), (1090, 1124, 1125), (1090, 1125, 1091), (1091, 1125, 1126), (1091, 1126, 1092), (1092, 1126, 1127), (1092, 1127, 1093), (1093, 1127, 1128), (1093, 1128, 1094), (1094, 1128, 1129), (1094, 1129, 1095), (1095, 1129, 1096), (1096, 1129, 1130), (1096, 1130, 1097), (1097, 1130, 1131), (1097, 1131, 1098), (1098, 1131, 1132), (1098, 1132, 1099), (1099, 1132, 1133), (1099, 1133, 1100), (1100, 1133, 1134), (1100, 1134, 1101), (1101, 1134, 1135), (1101, 1135, 1102), (1102, 1135, 1103), (1103, 1135, 1136), (1103, 1136, 1104), (1104, 1136, 1137), (1104, 1137, 1105), (1105, 1137, 1138), (1105, 1138, 1106), (1106, 1138, 1139), (1106, 1139, 1107), (1107, 1139, 1140), (1107, 1140, 1108), (1108, 1140, 1141), (1108, 1141, 1109), (1109, 1141, 1065), (1065, 1141, 1110), (1110, 1142, 1111), (1111, 1142, 1143), (1111, 1143, 1112), (1112, 1143, 1144), (1112, 1144, 1113), (1113, 1144, 1145), (1113, 1145, 1114), (1114, 1145, 1115), (1115, 1145, 1146), (1115, 1146, 1116), (1116, 1146, 1147), (1116, 1147, 1117), (1117, 1147, 1148), (1117, 1148, 1118), (1118, 1148, 1149), (1118, 1149, 1119), (1119, 1149, 1120), (1120, 1149, 1150), (1120, 1150, 1123), (1123, 1150, 1151), (1123, 1151, 1124), (1124, 1151, 1152), (1124, 1152, 1125), (1125, 1152, 1153), (1125, 1153, 1126), (1126, 1153, 1127), (1127, 1153, 1154), (1127, 1154, 1128), (1128, 1154, 1155), (1128, 1155, 1129), (1129, 1155, 1156), (1129, 1156, 1130), (1130, 1156, 1157), (1130, 1157, 1131), (1131, 1157, 1132), (1132, 1157, 1158), (1132, 1158, 1133), (1133, 1158, 1159), (1133, 1159, 1134), (1134, 1159, 1160), (1134, 1160, 1135), (1135, 1160, 1161), (1135, 1161, 1136), (1136, 1161, 1137), (1137, 1161, 1162), (1137, 1162, 1138), (1138, 1162, 1163), (1138, 1163, 1139), (1139, 1163, 1164), (1139, 1164, 1140), (1140, 1164, 1165), (1140, 1165, 1141), (1141, 1165, 1110), (1110, 1165, 1142), (1142, 1166, 1143), (1143, 1166, 1167), (1143, 1167, 1144), (1144, 1167, 1168), (1144, 1168, 1145), (1145, 1168, 1169), (1145, 1169, 1146), (1146, 1169, 1147), (1147, 1169, 1170), (1147, 1170, 1148), (1148, 1170, 1171), (1148, 1171, 1149), (1149, 1171, 1172), (1149, 1172, 1150), (1150, 1172, 1173), (1150, 1173, 1151), (1151, 1173, 1152), (1152, 1173, 1174), (1152, 1174, 1153), (1153, 1174, 1175), (1153, 1175, 1154), (1154, 1175, 1176), (1154, 1176, 1155), (1155, 1176, 1177), (1155, 1177, 1156), (1156, 1177, 1157), (1157, 1177, 1178), (1157, 1178, 1158), (1158, 1178, 1179), (1158, 1179, 1159), (1159, 1179, 1180), (1159, 1180, 1160), (1160, 1180, 1181), (1160, 1181, 1161), (1161, 1181, 1162), (1162, 1181, 1182), (1162, 1182, 1163), (1163, 1182, 1183), (1163, 1183, 1164), (1164, 1183, 1184), (1164, 1184, 1165), (1165, 1184, 1142), (1142, 1184, 1166), (1166, 1185, 1167), (1167, 1185, 1186), (1167, 1186, 1168), (1168, 1186, 1169), (1169, 1186, 1187), (1169, 1187, 1170), (1170, 1187, 1188), (1170, 1188, 1171), (1171, 1188, 1172), (1172, 1188, 1189), (1172, 1189, 1173), (1173, 1189, 1190), (1173, 1190, 1174), (1174, 1190, 1175), (1175, 1190, 1191), (1175, 1191, 1176), (1176, 1191, 1177), (1177, 1191, 1192), (1177, 1192, 1178), (1178, 1192, 1193), (1178, 1193, 1179), (1179, 1193, 1180), (1180, 1193, 1194), (1180, 1194, 1181), (1181, 1194, 1195), (1181, 1195, 1182), (1182, 1195, 1183), (1183, 1195, 1196), (1183, 1196, 1184), (1184, 1196, 1166), (1166, 1196, 1185), (1185, 1197, 1186), (1186, 1197, 1187), (1187, 1197, 1198), (1187, 1198, 1188), (1188, 1198, 1189), (1189, 1198, 1199), (1189, 1199, 1190), (1190, 1199, 1191), (1191, 1199, 1200), (1191, 1200, 1192), (1192, 1200, 1193), (1193, 1200, 1201), (1193, 1201, 1194), (1194, 1201, 1195), (1195, 1201, 1202), (1195, 1202, 1196), (1196, 1202, 1185), (1185, 1202, 1197), (1197, 1203, 1198), (1198, 1203, 1199), (1199, 1203, 1200), (1200, 1203, 1201), (1201, 1203, 1202), (1202, 1203, 1197), (166, 1204, 167), (1205, 1206, 1207), (113, 1208, 1209), (1210, 1211, 1212), (1213, 1214, 1215), (73, 1214, 74), (1216, 1217, 1218), (1219, 1220, 1221), (1222, 108, 1223), (1224, 105, 106), (1225, 154, 1226), (1227, 152, 154), (46, 1228, 1229), (1222, 1230, 1229), (1231, 1204, 169), (117, 1231, 1232), (1233, 209, 1234), (209, 210, 1234), (1235, 1236, 76), (47, 1235, 76), (1221, 1220, 1216), (1237, 1238, 1239), (1208, 1237, 1240), (1241, 1211, 1209), (161, 1217, 1242), (1243, 209, 1233), (1244, 208, 1245), (1246, 1244, 1242), (76, 1247, 119), (76, 1236, 1247), (167, 1248, 165), (1249, 212, 168), (1228, 1222, 1229), (1224, 106, 1222), (1250, 1225, 1238), (1227, 154, 1225), (1208, 1251, 1237), (111, 1238, 1237), (1252, 113, 75), (1213, 1208, 113), (1253, 1254, 117), (1210, 1255, 117), (162, 161, 1256), (162, 1257, 1255), (1242, 1244, 1245), (1243, 1242, 1258), (165, 211, 212), (1249, 165, 212), (163, 1233, 164), (161, 1259, 1256), (1255, 1257, 1260), (1204, 1248, 167), (1241, 1240, 1211), (1211, 1205, 1207), (115, 114, 1261), (1236, 1262, 1253), (1229, 1230, 1263), (1214, 1251, 1215), (1264, 107, 109), (109, 1250, 112), (1246, 1265, 1244), (154, 156, 1226), (160, 1216, 1218), (1266, 1216, 1239), (107, 105, 153), (107, 153, 109), (1222, 1223, 1230), (1230, 110, 1214), (1267, 1224, 1222), (72, 105, 1224), (153, 1227, 1268), (153, 152, 1227), (1266, 1221, 1216), (1225, 1221, 1238), (155, 152, 158), (155, 158, 157), (1222, 106, 108), (1264, 109, 108), (46, 1229, 73), (1229, 1263, 73), (46, 72, 1228), (1267, 1222, 1228), (117, 1255, 1231), (1255, 1260, 1231), (1256, 1233, 1269), (162, 1256, 1270), (1207, 162, 1255), (1211, 1207, 1212), (116, 1253, 117), (1236, 1253, 1271), (1234, 210, 164), (1233, 1234, 164), (1204, 1269, 1248), (1248, 1269, 165), (165, 164, 211), (164, 210, 211), (1209, 1211, 1262), (113, 1209, 1272), (75, 113, 115), (47, 75, 115), (47, 115, 1235), (115, 1261, 1235), (1239, 1216, 1205), (1237, 1239, 1273), (1226, 157, 1220), (1219, 1226, 1220), (109, 153, 1250), (153, 1268, 1250), (1214, 110, 1251), (1251, 110, 1274), (1252, 1213, 113), (74, 1214, 1213), (1240, 1237, 1273), (1240, 1205, 1211), (113, 1272, 114), (114, 1262, 1236), (110, 111, 1274), (110, 109, 111), (161, 1243, 1259), (161, 1242, 1243), (1220, 1246, 1275), (1220, 157, 1246), (162, 1270, 1257), (1257, 1269, 1204), (1205, 160, 1206), (1205, 1216, 160), (159, 208, 1244), (1265, 159, 1244), (1216, 1220, 1217), (1217, 1220, 1275), (1245, 208, 209), (1242, 1245, 1258), (1247, 1236, 1271), (1247, 116, 119), (118, 117, 1232), (118, 169, 119), (1254, 1210, 117), (1262, 1211, 1210), (1269, 163, 165), (1269, 1233, 163), (167, 1249, 168), (167, 165, 1249), (169, 166, 168), (169, 1204, 166), (106, 1264, 108), (106, 107, 1264), (72, 1267, 1228), (72, 1224, 1267), (1223, 108, 110), (1223, 110, 1230), (1263, 1230, 1214), (1263, 1214, 73), (1238, 1266, 1239), (1238, 1221, 1266), (156, 155, 157), (156, 157, 1226), (1225, 1219, 1221), (1225, 1226, 1219), (1268, 1227, 1225), (1268, 1225, 1250), (1274, 111, 1237), (1251, 1274, 1237), (1215, 1251, 1208), (1213, 1215, 1208), (1273, 1239, 1205), (1240, 1273, 1205), (112, 1250, 1238), (111, 112, 1238), (1208, 1241, 1209), (1208, 1240, 1241), (1272, 1209, 1262), (1272, 1262, 114), (74, 1252, 75), (74, 1213, 1252), (1261, 114, 1236), (1261, 1236, 1235), (1232, 1231, 169), (118, 1232, 169), (1271, 1253, 116), (1247, 1271, 116), (1253, 1262, 1254), (1262, 1210, 1254), (1212, 1207, 1255), (1210, 1212, 1255), (1260, 1257, 1204), (1260, 1204, 1231), (1259, 1243, 1233), (1259, 1233, 1256), (1270, 1256, 1269), (1270, 1269, 1257), (1206, 160, 162), (1206, 162, 1207), (1258, 1245, 209), (1243, 1258, 209), (1246, 157, 1265), (157, 159, 1265), (1275, 1246, 1242), (1217, 1275, 1242), (1218, 1217, 161), (160, 1218, 161), (982, 1276, 983), (1277, 1034, 1033), (1278, 1279, 1035), (1280, 1281, 1282), (1031, 1030, 1283), (1284, 1285, 1286), (1026, 1024, 1287), (1026, 1287, 1288), (1289, 1290, 1291), (1292, 1281, 1293), (1294, 1295, 1040), (1296, 1297, 1037), (980, 1298, 1032), (1027, 1298, 1028), (1278, 1299, 1279), (1300, 1299, 1278), (1301, 1302, 1303), (933, 1301, 1303), (1024, 1076, 1304), (1080, 1290, 1081), (1305, 1286, 1306), (1284, 1286, 1307), (1308, 1309, 1310), (1311, 1283, 1285), (1312, 1311, 1307), (932, 1313, 1314), (931, 1315, 1316), (1317, 1318, 1316), (1319, 1120, 1122), (1292, 1319, 1122), (1282, 1122, 1320), (1122, 1123, 1320), (1040, 1321, 1041), (1295, 1321, 1040), (1322, 1038, 985), (1302, 1038, 1322), (1083, 1323, 1309), (1324, 1280, 1309), (1316, 1318, 1027), (1026, 1288, 1325), (1326, 1327, 1030), (1030, 1328, 1308), (1296, 1329, 1297), (1330, 1329, 1296), (1304, 1076, 1331), (1331, 1076, 1121), (1332, 1333, 1295), (1334, 1088, 1295), (1307, 1286, 1305), (1313, 1307, 1314), (1335, 1282, 1336), (1337, 1282, 1333), (1301, 1338, 1302), (1036, 1038, 1302), (1276, 1330, 1296), (1276, 1338, 1301), (1037, 1294, 1040), (1037, 1040, 1039), (1279, 1337, 1333), (1279, 1333, 1332), (1334, 1084, 1088), (1335, 1336, 1084), (1032, 1029, 1311), (1032, 1311, 1312), (1285, 1339, 1310), (1285, 1278, 1277), (1315, 1317, 1316), (978, 1024, 1025), (1287, 1024, 1078), (1287, 1078, 1326), (1324, 1292, 1293), (1289, 1291, 1340), (1328, 1341, 1308), (1078, 1077, 1079), (1306, 1286, 1330), (1286, 1033, 1330), (1037, 1342, 1294), (1343, 1295, 1294), (1035, 1279, 1343), (1033, 1035, 1343), (1333, 1334, 1295), (1333, 1084, 1334), (1025, 1026, 1318), (1318, 1026, 1325), (1344, 1326, 1030), (1345, 1326, 1344), (1283, 1030, 1308), (1283, 1339, 1285), (1027, 1344, 1298), (1298, 1344, 1346), (1333, 1335, 1084), (1333, 1282, 1335), (1292, 1122, 1281), (1281, 1122, 1282), (1309, 1280, 1299), (1299, 1280, 1279), (1308, 1083, 1309), (1341, 1083, 1308), (1303, 1302, 984), (933, 1303, 984), (983, 1276, 1301), (933, 983, 1301), (1296, 1036, 1302), (1296, 1037, 1036), (1082, 1289, 1292), (1082, 1347, 1289), (1080, 1304, 1290), (1024, 1304, 1080), (1024, 1080, 1077), (1077, 1080, 1079), (1297, 1033, 1343), (1297, 1342, 1037), (1286, 1277, 1033), (1285, 1277, 1286), (1313, 1312, 1307), (1032, 1312, 1313), (982, 1305, 1276), (1307, 1305, 982), (1346, 1344, 1029), (1344, 1030, 1029), (1323, 1324, 1309), (1082, 1292, 1324), (1310, 1300, 1278), (1285, 1310, 1278), (1030, 1327, 1328), (1078, 1079, 1328), (1314, 1307, 982), (932, 1314, 982), (981, 1032, 1313), (932, 981, 1313), (1311, 1284, 1307), (1311, 1285, 1284), (1288, 1345, 1344), (1288, 1344, 1027), (931, 1316, 979), (1316, 1027, 979), (931, 978, 1315), (978, 1025, 1315), (1340, 1291, 1319), (1291, 1120, 1319), (1121, 1120, 1291), (1290, 1121, 1291), (1081, 1347, 1082), (1079, 1081, 1082), (1279, 1280, 1337), (1280, 1282, 1337), (1320, 1123, 1336), (1282, 1320, 1336), (1084, 1336, 1085), (1336, 1123, 1085), (1084, 1086, 1087), (1087, 1086, 1041), (1343, 1332, 1295), (1279, 1332, 1343), (1295, 1088, 1321), (1321, 1088, 1041), (1276, 1296, 1338), (1338, 1296, 1302), (984, 1322, 985), (1302, 1322, 984), (1038, 1039, 985), (1037, 1039, 1038), (1310, 1309, 1300), (1309, 1299, 1300), (1293, 1281, 1280), (1324, 1293, 1280), (1328, 1079, 1341), (1079, 1083, 1341), (1083, 1082, 1323), (1082, 1324, 1323), (1315, 1025, 1317), (1025, 1318, 1317), (1028, 1298, 980), (979, 1028, 980), (1288, 1287, 1345), (1287, 1326, 1345), (1325, 1288, 1027), (1318, 1325, 1027), (1326, 1078, 1327), (1327, 1078, 1328), (1283, 1308, 1339), (1339, 1308, 1310), (1032, 1346, 1029), (1298, 1346, 1032), (1311, 1031, 1283), (1029, 1031, 1311), (1330, 1033, 1329), (1329, 1033, 1297), (1297, 1343, 1342), (1342, 1343, 1294), (1276, 1306, 1330), (1305, 1306, 1276), (1277, 1278, 1034), (1034, 1278, 1035), (1081, 1290, 1347), (1347, 1290, 1289), (1292, 1340, 1319), (1289, 1340, 1292), (1290, 1331, 1121), (1304, 1331, 1290)])
me_asteroid.materials.append(mat_default_obj_005)
me_asteroid.use_remesh_fix_poles = True
me_asteroid.use_remesh_preserve_attributes = False
me_asteroid.update()

# ---- objects
ob_light = bpy.data.objects.new('light', light_light)
ob_camera = bpy.data.objects.new('camera', cam_camera)
ob_asteroid = bpy.data.objects.new('Asteroid', me_asteroid)

# ---- transforms, parenting, visibility, modifiers, constraints
ob_light.location = (0.0, 0.0, 0.0)
ob_light.rotation_euler = (1.047, 0.0, 0.0)
ob_camera.location = (1.5, 0.0, 0.0)
ob_camera.rotation_euler = (1.571, 0.0, 1.571)
ob_asteroid.location = (0.0, 0.0, 0.0)
ob_asteroid.rotation_euler = (1.571, -0.0, 0.0)

# ---- collection membership
scene.collection.objects.link(ob_light)
scene.collection.objects.link(ob_camera)
col_collection.objects.link(ob_asteroid)

# ---- scene / render settings (as saved in the file)
scene.frame_start = 1; scene.frame_end = 250; scene.frame_set(1)
scene.render.engine = 'BLENDER_EEVEE_NEXT'
scene.cycles.use_denoising = False
scene.cycles.samples = 128
scene.cycles.sampling_pattern = 'TABULATED_SOBOL'
scene.cycles.use_adaptive_sampling = False
scene.cycles.use_light_tree = False
scene.view_settings.view_transform = 'Filmic'
bpy.context.view_layer.update()

# ---- added for rendering (the .blend has no active camera): camera
cam_auto = bpy.data.cameras.new('AutoCamera')
cam_auto.lens = 50.0
cam_auto.sensor_width = 36.0
cam_auto.clip_end = 1000.0
ob_auto_camera = bpy.data.objects.new('AutoCamera', cam_auto)
scene.collection.objects.link(ob_auto_camera)
ob_auto_camera.location = (0.866447, -1.04251, 0.691059)
ob_auto_camera.rotation_euler = (1.09748, -7.21219e-08, 0.694738)
scene.camera = ob_auto_camera
bpy.context.view_layer.update()
